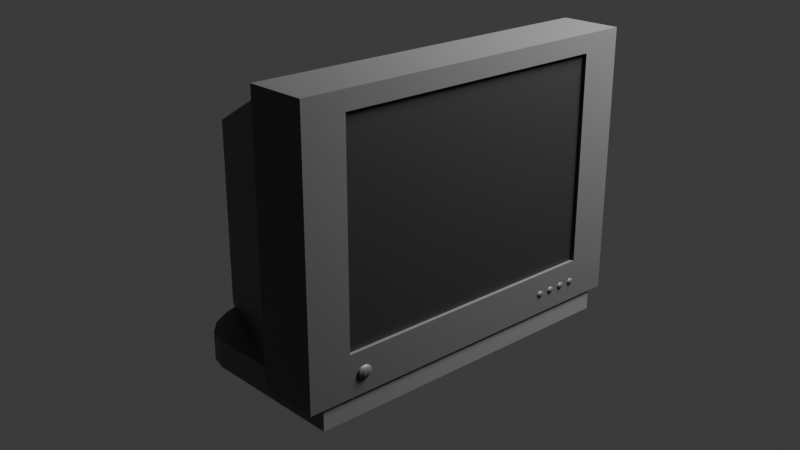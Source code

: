 # Source: televizyon.blend  (saved by Blender 4.4.32; exported with 4.5.12 LTS)
import bpy
from mathutils import Matrix  # noqa: F401  (used for matrix-valued properties, if any)

bpy.ops.wm.read_factory_settings(use_empty=True)
scene = bpy.context.scene
scene.name = 'Scene'

# ---- collections
col_collection = bpy.data.collections.new('Collection'); scene.collection.children.link(col_collection)

# ---- materials (node trees are filled in below, after node groups)
mat_material_003 = bpy.data.materials.new('Material.003')
mat_material_002 = bpy.data.materials.new('Material.002')
mat_material_001 = bpy.data.materials.new('Material.001')
mat_material_004 = bpy.data.materials.new('Material.004')

# ---- material node trees
mat_material_003.use_nodes = True; mat_material_003.node_tree.nodes.clear()
_N = mat_material_003.node_tree.nodes; _L = mat_material_003.node_tree.links
n0 = _N.new('ShaderNodeBsdfPrincipled'); n0.name = 'Principled BSDF'; n0.location = (10, 300)
n0.inputs[0].default_value = (0.1225, 0.1225, 0.1225, 1.0)
n1 = _N.new('ShaderNodeOutputMaterial'); n1.name = 'Material Output'; n1.location = (300, 300)
_L.new(n0.outputs[0], n1.inputs[0])
n1.is_active_output = True
mat_material_002.use_nodes = True; mat_material_002.node_tree.nodes.clear()
_N = mat_material_002.node_tree.nodes; _L = mat_material_002.node_tree.links
n0 = _N.new('ShaderNodeBsdfPrincipled'); n0.name = 'Principled BSDF'; n0.location = (10, 300)
n0.inputs[0].default_value = (0.07227, 0.07227, 0.07227, 1.0)
n1 = _N.new('ShaderNodeOutputMaterial'); n1.name = 'Material Output'; n1.location = (300, 300)
_L.new(n0.outputs[0], n1.inputs[0])
n1.is_active_output = True
mat_material_001.use_nodes = True; mat_material_001.node_tree.nodes.clear()
_N = mat_material_001.node_tree.nodes; _L = mat_material_001.node_tree.links
n0 = _N.new('ShaderNodeBsdfPrincipled'); n0.name = 'Principled BSDF'; n0.location = (10, 300)
n0.inputs[0].default_value = (0.07227, 0.07227, 0.07227, 1.0)
n1 = _N.new('ShaderNodeOutputMaterial'); n1.name = 'Material Output'; n1.location = (300, 300)
_L.new(n0.outputs[0], n1.inputs[0])
n1.is_active_output = True
mat_material_004.use_nodes = True; mat_material_004.node_tree.nodes.clear()
_N = mat_material_004.node_tree.nodes; _L = mat_material_004.node_tree.links
n0 = _N.new('ShaderNodeBsdfPrincipled'); n0.name = 'Principled BSDF'; n0.location = (10, 300)
n0.inputs[0].default_value = (0.01123, 0.01123, 0.01123, 1.0)
n1 = _N.new('ShaderNodeOutputMaterial'); n1.name = 'Material Output'; n1.location = (300, 300)
_L.new(n0.outputs[0], n1.inputs[0])
n1.is_active_output = True

# ---- world
world_world = bpy.data.worlds.new('World'); scene.world = world_world
world_world.use_nodes = True; world_world.node_tree.nodes.clear()
_N = world_world.node_tree.nodes; _L = world_world.node_tree.links
n0 = _N.new('ShaderNodeOutputWorld'); n0.name = 'World Output'; n0.location = (300, 300)
n1 = _N.new('ShaderNodeBackground'); n1.name = 'Background'; n1.location = (10, 300)
n1.inputs[0].default_value = (0.05088, 0.05088, 0.05088, 1.0)
_L.new(n1.outputs[0], n0.inputs[0])
n0.is_active_output = True
world_world.color = (0.05088, 0.05088, 0.05088)
world_world.sun_shadow_jitter_overblur = 0.0

# ---- cameras
cam_camera_001 = bpy.data.cameras.new('Camera.001')

# ---- lights
light_area = bpy.data.lights.new('Area', 'AREA')
light_area.energy = 250.0
light_area.size = 1.0
light_area.size_y = 1.0

# ---- meshes
me_cube_001 = bpy.data.meshes.new('Cube.001')
me_cube_001.from_pydata([(0.1291, 0.5997, 0.0004422), (0.1291, 0.5997, 0.09821), (0.1291, -0.5997, 0.0004422), (0.1291, -0.5997, 0.09821), (0.1291, 0.5997, 0.09821), (0.3364, 0.5997, 0.09821), (0.3364, 0.5997, 0.0004422), (0.3364, -0.5997, 0.0004422), (0.3364, -0.5997, 0.09821), (0.1291, -0.5997, 0.0004422), (0.1291, 0.5997, 0.0004422), (0.1291, -0.5997, 0.09821), (-0.1826, -0.5997, 0.0004422), (-0.3726, -0.2797, 0.0004422), (-0.2413, -0.5841, 0.0004422), (-0.2943, -0.5386, 0.0004422), (-0.3363, -0.4678, 0.0004422), (-0.3633, -0.3786, 0.0004422), (-0.3726, -0.2797, 0.09821), (-0.1826, -0.5997, 0.09821), (-0.3633, -0.3786, 0.09821), (-0.3363, -0.4678, 0.09821), (-0.2943, -0.5386, 0.09821), (-0.2413, -0.5841, 0.09821), (-0.3726, 0.2797, 0.0004422), (-0.1826, 0.5997, 0.0004422), (-0.3633, 0.3786, 0.0004422), (-0.3363, 0.4678, 0.0004422), (-0.2943, 0.5386, 0.0004422), (-0.2413, 0.5841, 0.0004422), (-0.1826, 0.5997, 0.09821), (-0.3726, 0.2797, 0.09821), (-0.2413, 0.5841, 0.09821), (-0.2943, 0.5386, 0.09821), (-0.3363, 0.4678, 0.09821), (-0.3633, 0.3786, 0.09821), (0.3299, -0.501, 0.9366), (0.3299, -0.501, 0.2162), (0.3299, 0.501, 0.9366), (0.3299, 0.501, 0.2162), (0.1279, -0.6229, 0.9641), (0.1279, -0.6229, 0.09821), (0.1279, 0.6229, 0.9641), (0.1279, 0.6229, 0.09821), (0.3299, 0.65, 1.0), (0.3299, -0.65, 1.0), (0.3299, -0.65, 0.07308), (0.3299, 0.65, 0.07308), (0.3417, 0.65, 1.0), (0.3417, -0.65, 1.0), (0.3417, -0.65, 0.07308), (0.3417, 0.65, 0.07308), (0.3417, 0.501, 0.9366), (0.3417, -0.501, 0.9366), (0.3417, -0.501, 0.2162), (0.3417, 0.501, 0.2162), (0.1279, 0.65, 1.0), (0.1279, -0.65, 1.0), (0.1279, -0.65, 0.07308), (0.1279, 0.65, 0.07308), (-0.3726, 0.4187, 0.1007), (-0.3726, -0.4187, 0.1007), (-0.3726, -0.4187, 0.745), (-0.3726, 0.4187, 0.745), (0.3394, -0.4392, 0.1221), (0.3394, -0.4483, 0.121), (0.3421, -0.4409, 0.1649), (0.3446, -0.4343, 0.1617), (0.3465, -0.429, 0.1567), (0.3478, -0.4256, 0.1504), (0.3482, -0.4244, 0.1435), (0.3478, -0.4256, 0.1365), (0.3465, -0.429, 0.1303), (0.3446, -0.4343, 0.1253), (0.3421, -0.4409, 0.1221), (0.3438, -0.4455, 0.1649), (0.3478, -0.4429, 0.1617), (0.3509, -0.4409, 0.1567), (0.353, -0.4396, 0.1504), (0.3537, -0.4392, 0.1435), (0.353, -0.4396, 0.1365), (0.3509, -0.4409, 0.1303), (0.3478, -0.4429, 0.1253), (0.3438, -0.4455, 0.1221), (0.3438, -0.4511, 0.1649), (0.3478, -0.4537, 0.1617), (0.3509, -0.4557, 0.1567), (0.353, -0.457, 0.1504), (0.3537, -0.4574, 0.1435), (0.353, -0.457, 0.1365), (0.3509, -0.4557, 0.1303), (0.3478, -0.4537, 0.1253), (0.3438, -0.4511, 0.1221), (0.3421, -0.4557, 0.1649), (0.3446, -0.4623, 0.1617), (0.3465, -0.4676, 0.1567), (0.3478, -0.471, 0.1504), (0.3482, -0.4722, 0.1435), (0.3478, -0.471, 0.1365), (0.3465, -0.4676, 0.1303), (0.3446, -0.4623, 0.1253), (0.3421, -0.4557, 0.1221), (0.3394, -0.4574, 0.1649), (0.3394, -0.4656, 0.1617), (0.3394, -0.4722, 0.1567), (0.3394, -0.4764, 0.1504), (0.3394, -0.4778, 0.1435), (0.3394, -0.4764, 0.1365), (0.3394, -0.4722, 0.1303), (0.3394, -0.4656, 0.1253), (0.3394, -0.4574, 0.1221), (0.3394, -0.4483, 0.166), (0.3367, -0.4557, 0.1649), (0.3342, -0.4623, 0.1617), (0.3323, -0.4676, 0.1567), (0.331, -0.471, 0.1504), (0.3306, -0.4722, 0.1435), (0.331, -0.471, 0.1365), (0.3323, -0.4676, 0.1303), (0.3342, -0.4623, 0.1253), (0.3367, -0.4557, 0.1221), (0.335, -0.4511, 0.1649), (0.331, -0.4537, 0.1617), (0.3279, -0.4557, 0.1567), (0.3258, -0.457, 0.1504), (0.3251, -0.4574, 0.1435), (0.3258, -0.457, 0.1365), (0.3279, -0.4557, 0.1303), (0.331, -0.4537, 0.1253), (0.335, -0.4511, 0.1221), (0.335, -0.4455, 0.1649), (0.331, -0.4429, 0.1617), (0.3279, -0.4409, 0.1567), (0.3258, -0.4396, 0.1504), (0.3251, -0.4392, 0.1435), (0.3258, -0.4396, 0.1365), (0.3279, -0.4409, 0.1303), (0.331, -0.4429, 0.1253), (0.335, -0.4455, 0.1221), (0.3367, -0.4409, 0.1649), (0.3342, -0.4343, 0.1617), (0.3323, -0.429, 0.1567), (0.331, -0.4256, 0.1504), (0.3306, -0.4244, 0.1435), (0.331, -0.4256, 0.1365), (0.3323, -0.429, 0.1303), (0.3342, -0.4343, 0.1253), (0.3367, -0.4409, 0.1221), (0.3394, -0.4392, 0.1649), (0.3394, -0.431, 0.1617), (0.3394, -0.4244, 0.1567), (0.3394, -0.4202, 0.1504), (0.3394, -0.4188, 0.1435), (0.3394, -0.4202, 0.1365), (0.3394, -0.4244, 0.1303), (0.3394, -0.431, 0.1253), (0.3394, 0.3358, 0.1326), (0.3394, 0.3308, 0.1321), (0.3409, 0.3348, 0.1543), (0.3422, 0.3384, 0.1527), (0.3433, 0.3413, 0.1502), (0.344, 0.3431, 0.147), (0.3442, 0.3438, 0.1435), (0.344, 0.3431, 0.14), (0.3433, 0.3413, 0.1368), (0.3422, 0.3384, 0.1343), (0.3409, 0.3348, 0.1326), (0.3418, 0.3323, 0.1543), (0.344, 0.3337, 0.1527), (0.3457, 0.3348, 0.1502), (0.3468, 0.3355, 0.147), (0.3472, 0.3358, 0.1435), (0.3468, 0.3355, 0.14), (0.3457, 0.3348, 0.1368), (0.344, 0.3337, 0.1343), (0.3418, 0.3323, 0.1326), (0.3418, 0.3293, 0.1543), (0.344, 0.3279, 0.1527), (0.3457, 0.3268, 0.1502), (0.3468, 0.3261, 0.147), (0.3472, 0.3258, 0.1435), (0.3468, 0.3261, 0.14), (0.3457, 0.3268, 0.1368), (0.344, 0.3279, 0.1343), (0.3418, 0.3293, 0.1326), (0.3409, 0.3268, 0.1543), (0.3422, 0.3232, 0.1527), (0.3433, 0.3203, 0.1502), (0.344, 0.3185, 0.147), (0.3442, 0.3178, 0.1435), (0.344, 0.3185, 0.14), (0.3433, 0.3203, 0.1368), (0.3422, 0.3232, 0.1343), (0.3409, 0.3268, 0.1326), (0.3394, 0.3258, 0.1543), (0.3394, 0.3214, 0.1527), (0.3394, 0.3178, 0.1502), (0.3394, 0.3155, 0.147), (0.3394, 0.3148, 0.1435), (0.3394, 0.3155, 0.14), (0.3394, 0.3178, 0.1368), (0.3394, 0.3214, 0.1343), (0.3394, 0.3258, 0.1326), (0.3394, 0.3308, 0.1549), (0.3379, 0.3268, 0.1543), (0.3366, 0.3232, 0.1527), (0.3355, 0.3203, 0.1502), (0.3348, 0.3185, 0.147), (0.3346, 0.3178, 0.1435), (0.3348, 0.3185, 0.14), (0.3355, 0.3203, 0.1368), (0.3366, 0.3232, 0.1343), (0.3379, 0.3268, 0.1326), (0.337, 0.3293, 0.1543), (0.3348, 0.3279, 0.1527), (0.3331, 0.3268, 0.1502), (0.332, 0.3261, 0.147), (0.3317, 0.3258, 0.1435), (0.332, 0.3261, 0.14), (0.3331, 0.3268, 0.1368), (0.3348, 0.3279, 0.1343), (0.337, 0.3293, 0.1326), (0.337, 0.3323, 0.1543), (0.3348, 0.3337, 0.1527), (0.3331, 0.3348, 0.1502), (0.332, 0.3355, 0.147), (0.3317, 0.3358, 0.1435), (0.332, 0.3355, 0.14), (0.3331, 0.3348, 0.1368), (0.3348, 0.3337, 0.1343), (0.337, 0.3323, 0.1326), (0.3379, 0.3348, 0.1543), (0.3366, 0.3384, 0.1527), (0.3355, 0.3413, 0.1502), (0.3348, 0.3431, 0.147), (0.3346, 0.3438, 0.1435), (0.3348, 0.3431, 0.14), (0.3355, 0.3413, 0.1368), (0.3366, 0.3384, 0.1343), (0.3379, 0.3348, 0.1326), (0.3394, 0.3358, 0.1543), (0.3394, 0.3402, 0.1527), (0.3394, 0.3438, 0.1502), (0.3394, 0.3461, 0.147), (0.3394, 0.3468, 0.1435), (0.3394, 0.3461, 0.14), (0.3394, 0.3438, 0.1368), (0.3394, 0.3402, 0.1343), (0.3394, 0.3871, 0.1326), (0.3394, 0.3821, 0.1321), (0.3409, 0.3861, 0.1543), (0.3422, 0.3898, 0.1527), (0.3433, 0.3926, 0.1502), (0.344, 0.3945, 0.147), (0.3442, 0.3951, 0.1435), (0.344, 0.3945, 0.14), (0.3433, 0.3926, 0.1368), (0.3422, 0.3898, 0.1343), (0.3409, 0.3861, 0.1326), (0.3418, 0.3837, 0.1543), (0.344, 0.385, 0.1527), (0.3457, 0.3861, 0.1502), (0.3468, 0.3868, 0.147), (0.3472, 0.3871, 0.1435), (0.3468, 0.3868, 0.14), (0.3457, 0.3861, 0.1368), (0.344, 0.385, 0.1343), (0.3418, 0.3837, 0.1326), (0.3418, 0.3806, 0.1543), (0.344, 0.3792, 0.1527), (0.3457, 0.3781, 0.1502), (0.3468, 0.3774, 0.147), (0.3472, 0.3772, 0.1435), (0.3468, 0.3774, 0.14), (0.3457, 0.3781, 0.1368), (0.344, 0.3792, 0.1343), (0.3418, 0.3806, 0.1326), (0.3409, 0.3781, 0.1543), (0.3422, 0.3745, 0.1527), (0.3433, 0.3716, 0.1502), (0.344, 0.3698, 0.147), (0.3442, 0.3691, 0.1435), (0.344, 0.3698, 0.14), (0.3433, 0.3716, 0.1368), (0.3422, 0.3745, 0.1343), (0.3409, 0.3781, 0.1326), (0.3394, 0.3772, 0.1543), (0.3394, 0.3727, 0.1527), (0.3394, 0.3691, 0.1502), (0.3394, 0.3669, 0.147), (0.3394, 0.3661, 0.1435), (0.3394, 0.3669, 0.14), (0.3394, 0.3691, 0.1368), (0.3394, 0.3727, 0.1343), (0.3394, 0.3772, 0.1326), (0.3394, 0.3821, 0.1549), (0.3379, 0.3781, 0.1543), (0.3366, 0.3745, 0.1527), (0.3355, 0.3716, 0.1502), (0.3348, 0.3698, 0.147), (0.3346, 0.3691, 0.1435), (0.3348, 0.3698, 0.14), (0.3355, 0.3716, 0.1368), (0.3366, 0.3745, 0.1343), (0.3379, 0.3781, 0.1326), (0.337, 0.3806, 0.1543), (0.3348, 0.3792, 0.1527), (0.3331, 0.3781, 0.1502), (0.332, 0.3774, 0.147), (0.3317, 0.3772, 0.1435), (0.332, 0.3774, 0.14), (0.3331, 0.3781, 0.1368), (0.3348, 0.3792, 0.1343), (0.337, 0.3806, 0.1326), (0.337, 0.3837, 0.1543), (0.3348, 0.385, 0.1527), (0.3331, 0.3861, 0.1502), (0.332, 0.3868, 0.147), (0.3317, 0.3871, 0.1435), (0.332, 0.3868, 0.14), (0.3331, 0.3861, 0.1368), (0.3348, 0.385, 0.1343), (0.337, 0.3837, 0.1326), (0.3379, 0.3861, 0.1543), (0.3366, 0.3898, 0.1527), (0.3355, 0.3926, 0.1502), (0.3348, 0.3945, 0.147), (0.3346, 0.3951, 0.1435), (0.3348, 0.3945, 0.14), (0.3355, 0.3926, 0.1368), (0.3366, 0.3898, 0.1343), (0.3379, 0.3861, 0.1326), (0.3394, 0.3871, 0.1543), (0.3394, 0.3916, 0.1527), (0.3394, 0.3951, 0.1502), (0.3394, 0.3974, 0.147), (0.3394, 0.3982, 0.1435), (0.3394, 0.3974, 0.14), (0.3394, 0.3951, 0.1368), (0.3394, 0.3916, 0.1343), (0.3394, 0.4384, 0.1326), (0.3394, 0.4334, 0.1321), (0.3409, 0.4375, 0.1543), (0.3422, 0.4411, 0.1527), (0.3433, 0.4439, 0.1502), (0.344, 0.4458, 0.147), (0.3442, 0.4464, 0.1435), (0.344, 0.4458, 0.14), (0.3433, 0.4439, 0.1368), (0.3422, 0.4411, 0.1343), (0.3409, 0.4375, 0.1326), (0.3418, 0.435, 0.1543), (0.344, 0.4364, 0.1527), (0.3457, 0.4375, 0.1502), (0.3468, 0.4382, 0.147), (0.3472, 0.4384, 0.1435), (0.3468, 0.4382, 0.14), (0.3457, 0.4375, 0.1368), (0.344, 0.4364, 0.1343), (0.3418, 0.435, 0.1326), (0.3418, 0.4319, 0.1543), (0.344, 0.4305, 0.1527), (0.3457, 0.4294, 0.1502), (0.3468, 0.4287, 0.147), (0.3472, 0.4285, 0.1435), (0.3468, 0.4287, 0.14), (0.3457, 0.4294, 0.1368), (0.344, 0.4305, 0.1343), (0.3418, 0.4319, 0.1326), (0.3409, 0.4294, 0.1543), (0.3422, 0.4258, 0.1527), (0.3433, 0.423, 0.1502), (0.344, 0.4211, 0.147), (0.3442, 0.4205, 0.1435), (0.344, 0.4211, 0.14), (0.3433, 0.423, 0.1368), (0.3422, 0.4258, 0.1343), (0.3409, 0.4294, 0.1326), (0.3394, 0.4285, 0.1543), (0.3394, 0.424, 0.1527), (0.3394, 0.4205, 0.1502), (0.3394, 0.4182, 0.147), (0.3394, 0.4174, 0.1435), (0.3394, 0.4182, 0.14), (0.3394, 0.4205, 0.1368), (0.3394, 0.424, 0.1343), (0.3394, 0.4285, 0.1326), (0.3394, 0.4334, 0.1549), (0.3379, 0.4294, 0.1543), (0.3366, 0.4258, 0.1527), (0.3355, 0.423, 0.1502), (0.3348, 0.4211, 0.147), (0.3346, 0.4205, 0.1435), (0.3348, 0.4211, 0.14), (0.3355, 0.423, 0.1368), (0.3366, 0.4258, 0.1343), (0.3379, 0.4294, 0.1326), (0.337, 0.4319, 0.1543), (0.3348, 0.4305, 0.1527), (0.3331, 0.4294, 0.1502), (0.332, 0.4287, 0.147), (0.3317, 0.4285, 0.1435), (0.332, 0.4287, 0.14), (0.3331, 0.4294, 0.1368), (0.3348, 0.4305, 0.1343), (0.337, 0.4319, 0.1326), (0.337, 0.435, 0.1543), (0.3348, 0.4364, 0.1527), (0.3331, 0.4375, 0.1502), (0.332, 0.4382, 0.147), (0.3317, 0.4384, 0.1435), (0.332, 0.4382, 0.14), (0.3331, 0.4375, 0.1368), (0.3348, 0.4364, 0.1343), (0.337, 0.435, 0.1326), (0.3379, 0.4375, 0.1543), (0.3366, 0.4411, 0.1527), (0.3355, 0.4439, 0.1502), (0.3348, 0.4458, 0.147), (0.3346, 0.4464, 0.1435), (0.3348, 0.4458, 0.14), (0.3355, 0.4439, 0.1368), (0.3366, 0.4411, 0.1343), (0.3379, 0.4375, 0.1326), (0.3394, 0.4384, 0.1543), (0.3394, 0.4429, 0.1527), (0.3394, 0.4464, 0.1502), (0.3394, 0.4487, 0.147), (0.3394, 0.4495, 0.1435), (0.3394, 0.4487, 0.14), (0.3394, 0.4464, 0.1368), (0.3394, 0.4429, 0.1343), (0.3394, 0.4897, 0.1326), (0.3394, 0.4848, 0.1321), (0.3409, 0.4888, 0.1543), (0.3422, 0.4924, 0.1527), (0.3433, 0.4953, 0.1502), (0.344, 0.4971, 0.147), (0.3442, 0.4978, 0.1435), (0.344, 0.4971, 0.14), (0.3433, 0.4953, 0.1368), (0.3422, 0.4924, 0.1343), (0.3409, 0.4888, 0.1326), (0.3418, 0.4863, 0.1543), (0.344, 0.4877, 0.1527), (0.3457, 0.4888, 0.1502), (0.3468, 0.4895, 0.147), (0.3472, 0.4897, 0.1435), (0.3468, 0.4895, 0.14), (0.3457, 0.4888, 0.1368), (0.344, 0.4877, 0.1343), (0.3418, 0.4863, 0.1326), (0.3418, 0.4832, 0.1543), (0.344, 0.4819, 0.1527), (0.3457, 0.4808, 0.1502), (0.3468, 0.4801, 0.147), (0.3472, 0.4798, 0.1435), (0.3468, 0.4801, 0.14), (0.3457, 0.4808, 0.1368), (0.344, 0.4819, 0.1343), (0.3418, 0.4832, 0.1326), (0.3409, 0.4808, 0.1543), (0.3422, 0.4771, 0.1527), (0.3433, 0.4743, 0.1502), (0.344, 0.4724, 0.147), (0.3442, 0.4718, 0.1435), (0.344, 0.4724, 0.14), (0.3433, 0.4743, 0.1368), (0.3422, 0.4771, 0.1343), (0.3409, 0.4808, 0.1326), (0.3394, 0.4798, 0.1543), (0.3394, 0.4753, 0.1527), (0.3394, 0.4718, 0.1502), (0.3394, 0.4695, 0.147), (0.3394, 0.4687, 0.1435), (0.3394, 0.4695, 0.14), (0.3394, 0.4718, 0.1368), (0.3394, 0.4753, 0.1343), (0.3394, 0.4798, 0.1326), (0.3394, 0.4848, 0.1549), (0.3379, 0.4808, 0.1543), (0.3366, 0.4771, 0.1527), (0.3355, 0.4743, 0.1502), (0.3348, 0.4724, 0.147), (0.3346, 0.4718, 0.1435), (0.3348, 0.4724, 0.14), (0.3355, 0.4743, 0.1368), (0.3366, 0.4771, 0.1343), (0.3379, 0.4808, 0.1326), (0.337, 0.4832, 0.1543), (0.3348, 0.4819, 0.1527), (0.3331, 0.4808, 0.1502), (0.332, 0.4801, 0.147), (0.3317, 0.4798, 0.1435), (0.332, 0.4801, 0.14), (0.3331, 0.4808, 0.1368), (0.3348, 0.4819, 0.1343), (0.337, 0.4832, 0.1326), (0.337, 0.4863, 0.1543), (0.3348, 0.4877, 0.1527), (0.3331, 0.4888, 0.1502), (0.332, 0.4895, 0.147), (0.3317, 0.4897, 0.1435), (0.332, 0.4895, 0.14), (0.3331, 0.4888, 0.1368), (0.3348, 0.4877, 0.1343), (0.337, 0.4863, 0.1326), (0.3379, 0.4888, 0.1543), (0.3366, 0.4924, 0.1527), (0.3355, 0.4953, 0.1502), (0.3348, 0.4971, 0.147), (0.3346, 0.4978, 0.1435), (0.3348, 0.4971, 0.14), (0.3355, 0.4953, 0.1368), (0.3366, 0.4924, 0.1343), (0.3379, 0.4888, 0.1326), (0.3394, 0.4897, 0.1543), (0.3394, 0.4942, 0.1527), (0.3394, 0.4978, 0.1502), (0.3394, 0.5, 0.147), (0.3394, 0.5008, 0.1435), (0.3394, 0.5, 0.14), (0.3394, 0.4978, 0.1368), (0.3394, 0.4942, 0.1343), (0.3299, -0.501, 0.9366), (0.3299, -0.501, 0.2162), (0.3299, 0.501, 0.9366), (0.3299, 0.501, 0.2162)], [], [(2, 3, 19, 12), (1, 3, 11, 4), (1, 30, 32, 33, 34, 35, 31, 18, 20, 21, 22, 23, 19, 3), (3, 2, 9, 11), (25, 30, 1, 0), (2, 0, 10, 9), (13, 18, 31, 24), (0, 1, 4, 10), (10, 4, 5, 6), (6, 5, 8, 7), (10, 6, 7, 9), (5, 4, 11, 8), (7, 8, 11, 9), (12, 19, 23, 14), (14, 23, 22, 15), (15, 22, 21, 16), (16, 21, 20, 17), (17, 20, 18, 13), (30, 25, 29, 32), (32, 29, 28, 33), (33, 28, 27, 34), (34, 27, 26, 35), (35, 26, 24, 31), (24, 26, 27, 28, 29, 25, 0, 2, 12, 14, 15, 16, 17, 13), (41, 40, 62, 61), (45, 44, 56, 57), (46, 45, 57, 58), (47, 46, 58, 59), (44, 47, 59, 56), (45, 46, 50, 49), (36, 38, 52, 53), (47, 44, 48, 51), (39, 37, 54, 55), (53, 52, 48, 49), (54, 53, 49, 50), (38, 39, 55, 52), (37, 36, 53, 54), (46, 47, 51, 50), (44, 45, 49, 48), (42, 40, 57, 56), (40, 41, 58, 57), (43, 42, 56, 59), (63, 60, 61, 62), (42, 43, 60, 63), (40, 42, 63, 62), (59, 58, 41, 43), (43, 41, 61, 60), (52, 55, 51, 48), (55, 54, 50, 51), (148, 111, 66), (155, 154, 72, 73), (152, 151, 69, 70), (149, 148, 66, 67), (64, 155, 73, 74), (153, 152, 70, 71), (150, 149, 67, 68), (65, 64, 74), (154, 153, 71, 72), (151, 150, 68, 69), (66, 111, 75), (73, 72, 81, 82), (70, 69, 78, 79), (67, 66, 75, 76), (74, 73, 82, 83), (71, 70, 79, 80), (68, 67, 76, 77), (65, 74, 83), (72, 71, 80, 81), (69, 68, 77, 78), (78, 77, 86, 87), (75, 111, 84), (82, 81, 90, 91), (79, 78, 87, 88), (76, 75, 84, 85), (83, 82, 91, 92), (80, 79, 88, 89), (77, 76, 85, 86), (65, 83, 92), (81, 80, 89, 90), (65, 92, 101), (90, 89, 98, 99), (87, 86, 95, 96), (84, 111, 93), (91, 90, 99, 100), (88, 87, 96, 97), (85, 84, 93, 94), (92, 91, 100, 101), (89, 88, 97, 98), (86, 85, 94, 95), (98, 97, 106, 107), (95, 94, 103, 104), (65, 101, 110), (99, 98, 107, 108), (96, 95, 104, 105), (93, 111, 102), (100, 99, 108, 109), (97, 96, 105, 106), (94, 93, 102, 103), (101, 100, 109, 110), (103, 102, 112, 113), (110, 109, 119, 120), (107, 106, 116, 117), (104, 103, 113, 114), (65, 110, 120), (108, 107, 117, 118), (105, 104, 114, 115), (102, 111, 112), (109, 108, 118, 119), (106, 105, 115, 116), (116, 115, 124, 125), (113, 112, 121, 122), (120, 119, 128, 129), (117, 116, 125, 126), (114, 113, 122, 123), (65, 120, 129), (118, 117, 126, 127), (115, 114, 123, 124), (112, 111, 121), (119, 118, 127, 128), (121, 111, 130), (128, 127, 136, 137), (125, 124, 133, 134), (122, 121, 130, 131), (129, 128, 137, 138), (126, 125, 134, 135), (123, 122, 131, 132), (65, 129, 138), (127, 126, 135, 136), (124, 123, 132, 133), (136, 135, 144, 145), (133, 132, 141, 142), (130, 111, 139), (137, 136, 145, 146), (134, 133, 142, 143), (131, 130, 139, 140), (138, 137, 146, 147), (135, 134, 143, 144), (132, 131, 140, 141), (65, 138, 147), (141, 140, 149, 150), (65, 147, 64), (145, 144, 153, 154), (142, 141, 150, 151), (139, 111, 148), (146, 145, 154, 155), (143, 142, 151, 152), (140, 139, 148, 149), (147, 146, 155, 64), (144, 143, 152, 153), (240, 203, 158), (247, 246, 164, 165), (244, 243, 161, 162), (241, 240, 158, 159), (156, 247, 165, 166), (245, 244, 162, 163), (242, 241, 159, 160), (157, 156, 166), (246, 245, 163, 164), (243, 242, 160, 161), (158, 203, 167), (165, 164, 173, 174), (162, 161, 170, 171), (159, 158, 167, 168), (166, 165, 174, 175), (163, 162, 171, 172), (160, 159, 168, 169), (157, 166, 175), (164, 163, 172, 173), (161, 160, 169, 170), (170, 169, 178, 179), (167, 203, 176), (174, 173, 182, 183), (171, 170, 179, 180), (168, 167, 176, 177), (175, 174, 183, 184), (172, 171, 180, 181), (169, 168, 177, 178), (157, 175, 184), (173, 172, 181, 182), (157, 184, 193), (182, 181, 190, 191), (179, 178, 187, 188), (176, 203, 185), (183, 182, 191, 192), (180, 179, 188, 189), (177, 176, 185, 186), (184, 183, 192, 193), (181, 180, 189, 190), (178, 177, 186, 187), (190, 189, 198, 199), (187, 186, 195, 196), (157, 193, 202), (191, 190, 199, 200), (188, 187, 196, 197), (185, 203, 194), (192, 191, 200, 201), (189, 188, 197, 198), (186, 185, 194, 195), (193, 192, 201, 202), (195, 194, 204, 205), (202, 201, 211, 212), (199, 198, 208, 209), (196, 195, 205, 206), (157, 202, 212), (200, 199, 209, 210), (197, 196, 206, 207), (194, 203, 204), (201, 200, 210, 211), (198, 197, 207, 208), (208, 207, 216, 217), (205, 204, 213, 214), (212, 211, 220, 221), (209, 208, 217, 218), (206, 205, 214, 215), (157, 212, 221), (210, 209, 218, 219), (207, 206, 215, 216), (204, 203, 213), (211, 210, 219, 220), (213, 203, 222), (220, 219, 228, 229), (217, 216, 225, 226), (214, 213, 222, 223), (221, 220, 229, 230), (218, 217, 226, 227), (215, 214, 223, 224), (157, 221, 230), (219, 218, 227, 228), (216, 215, 224, 225), (228, 227, 236, 237), (225, 224, 233, 234), (222, 203, 231), (229, 228, 237, 238), (226, 225, 234, 235), (223, 222, 231, 232), (230, 229, 238, 239), (227, 226, 235, 236), (224, 223, 232, 233), (157, 230, 239), (233, 232, 241, 242), (157, 239, 156), (237, 236, 245, 246), (234, 233, 242, 243), (231, 203, 240), (238, 237, 246, 247), (235, 234, 243, 244), (232, 231, 240, 241), (239, 238, 247, 156), (236, 235, 244, 245), (332, 295, 250), (339, 338, 256, 257), (336, 335, 253, 254), (333, 332, 250, 251), (248, 339, 257, 258), (337, 336, 254, 255), (334, 333, 251, 252), (249, 248, 258), (338, 337, 255, 256), (335, 334, 252, 253), (250, 295, 259), (257, 256, 265, 266), (254, 253, 262, 263), (251, 250, 259, 260), (258, 257, 266, 267), (255, 254, 263, 264), (252, 251, 260, 261), (249, 258, 267), (256, 255, 264, 265), (253, 252, 261, 262), (262, 261, 270, 271), (259, 295, 268), (266, 265, 274, 275), (263, 262, 271, 272), (260, 259, 268, 269), (267, 266, 275, 276), (264, 263, 272, 273), (261, 260, 269, 270), (249, 267, 276), (265, 264, 273, 274), (249, 276, 285), (274, 273, 282, 283), (271, 270, 279, 280), (268, 295, 277), (275, 274, 283, 284), (272, 271, 280, 281), (269, 268, 277, 278), (276, 275, 284, 285), (273, 272, 281, 282), (270, 269, 278, 279), (282, 281, 290, 291), (279, 278, 287, 288), (249, 285, 294), (283, 282, 291, 292), (280, 279, 288, 289), (277, 295, 286), (284, 283, 292, 293), (281, 280, 289, 290), (278, 277, 286, 287), (285, 284, 293, 294), (287, 286, 296, 297), (294, 293, 303, 304), (291, 290, 300, 301), (288, 287, 297, 298), (249, 294, 304), (292, 291, 301, 302), (289, 288, 298, 299), (286, 295, 296), (293, 292, 302, 303), (290, 289, 299, 300), (300, 299, 308, 309), (297, 296, 305, 306), (304, 303, 312, 313), (301, 300, 309, 310), (298, 297, 306, 307), (249, 304, 313), (302, 301, 310, 311), (299, 298, 307, 308), (296, 295, 305), (303, 302, 311, 312), (305, 295, 314), (312, 311, 320, 321), (309, 308, 317, 318), (306, 305, 314, 315), (313, 312, 321, 322), (310, 309, 318, 319), (307, 306, 315, 316), (249, 313, 322), (311, 310, 319, 320), (308, 307, 316, 317), (320, 319, 328, 329), (317, 316, 325, 326), (314, 295, 323), (321, 320, 329, 330), (318, 317, 326, 327), (315, 314, 323, 324), (322, 321, 330, 331), (319, 318, 327, 328), (316, 315, 324, 325), (249, 322, 331), (325, 324, 333, 334), (249, 331, 248), (329, 328, 337, 338), (326, 325, 334, 335), (323, 295, 332), (330, 329, 338, 339), (327, 326, 335, 336), (324, 323, 332, 333), (331, 330, 339, 248), (328, 327, 336, 337), (424, 387, 342), (431, 430, 348, 349), (428, 427, 345, 346), (425, 424, 342, 343), (340, 431, 349, 350), (429, 428, 346, 347), (426, 425, 343, 344), (341, 340, 350), (430, 429, 347, 348), (427, 426, 344, 345), (342, 387, 351), (349, 348, 357, 358), (346, 345, 354, 355), (343, 342, 351, 352), (350, 349, 358, 359), (347, 346, 355, 356), (344, 343, 352, 353), (341, 350, 359), (348, 347, 356, 357), (345, 344, 353, 354), (354, 353, 362, 363), (351, 387, 360), (358, 357, 366, 367), (355, 354, 363, 364), (352, 351, 360, 361), (359, 358, 367, 368), (356, 355, 364, 365), (353, 352, 361, 362), (341, 359, 368), (357, 356, 365, 366), (341, 368, 377), (366, 365, 374, 375), (363, 362, 371, 372), (360, 387, 369), (367, 366, 375, 376), (364, 363, 372, 373), (361, 360, 369, 370), (368, 367, 376, 377), (365, 364, 373, 374), (362, 361, 370, 371), (374, 373, 382, 383), (371, 370, 379, 380), (341, 377, 386), (375, 374, 383, 384), (372, 371, 380, 381), (369, 387, 378), (376, 375, 384, 385), (373, 372, 381, 382), (370, 369, 378, 379), (377, 376, 385, 386), (379, 378, 388, 389), (386, 385, 395, 396), (383, 382, 392, 393), (380, 379, 389, 390), (341, 386, 396), (384, 383, 393, 394), (381, 380, 390, 391), (378, 387, 388), (385, 384, 394, 395), (382, 381, 391, 392), (392, 391, 400, 401), (389, 388, 397, 398), (396, 395, 404, 405), (393, 392, 401, 402), (390, 389, 398, 399), (341, 396, 405), (394, 393, 402, 403), (391, 390, 399, 400), (388, 387, 397), (395, 394, 403, 404), (397, 387, 406), (404, 403, 412, 413), (401, 400, 409, 410), (398, 397, 406, 407), (405, 404, 413, 414), (402, 401, 410, 411), (399, 398, 407, 408), (341, 405, 414), (403, 402, 411, 412), (400, 399, 408, 409), (412, 411, 420, 421), (409, 408, 417, 418), (406, 387, 415), (413, 412, 421, 422), (410, 409, 418, 419), (407, 406, 415, 416), (414, 413, 422, 423), (411, 410, 419, 420), (408, 407, 416, 417), (341, 414, 423), (417, 416, 425, 426), (341, 423, 340), (421, 420, 429, 430), (418, 417, 426, 427), (415, 387, 424), (422, 421, 430, 431), (419, 418, 427, 428), (416, 415, 424, 425), (423, 422, 431, 340), (420, 419, 428, 429), (516, 479, 434), (523, 522, 440, 441), (520, 519, 437, 438), (517, 516, 434, 435), (432, 523, 441, 442), (521, 520, 438, 439), (518, 517, 435, 436), (433, 432, 442), (522, 521, 439, 440), (519, 518, 436, 437), (434, 479, 443), (441, 440, 449, 450), (438, 437, 446, 447), (435, 434, 443, 444), (442, 441, 450, 451), (439, 438, 447, 448), (436, 435, 444, 445), (433, 442, 451), (440, 439, 448, 449), (437, 436, 445, 446), (446, 445, 454, 455), (443, 479, 452), (450, 449, 458, 459), (447, 446, 455, 456), (444, 443, 452, 453), (451, 450, 459, 460), (448, 447, 456, 457), (445, 444, 453, 454), (433, 451, 460), (449, 448, 457, 458), (433, 460, 469), (458, 457, 466, 467), (455, 454, 463, 464), (452, 479, 461), (459, 458, 467, 468), (456, 455, 464, 465), (453, 452, 461, 462), (460, 459, 468, 469), (457, 456, 465, 466), (454, 453, 462, 463), (466, 465, 474, 475), (463, 462, 471, 472), (433, 469, 478), (467, 466, 475, 476), (464, 463, 472, 473), (461, 479, 470), (468, 467, 476, 477), (465, 464, 473, 474), (462, 461, 470, 471), (469, 468, 477, 478), (471, 470, 480, 481), (478, 477, 487, 488), (475, 474, 484, 485), (472, 471, 481, 482), (433, 478, 488), (476, 475, 485, 486), (473, 472, 482, 483), (470, 479, 480), (477, 476, 486, 487), (474, 473, 483, 484), (484, 483, 492, 493), (481, 480, 489, 490), (488, 487, 496, 497), (485, 484, 493, 494), (482, 481, 490, 491), (433, 488, 497), (486, 485, 494, 495), (483, 482, 491, 492), (480, 479, 489), (487, 486, 495, 496), (489, 479, 498), (496, 495, 504, 505), (493, 492, 501, 502), (490, 489, 498, 499), (497, 496, 505, 506), (494, 493, 502, 503), (491, 490, 499, 500), (433, 497, 506), (495, 494, 503, 504), (492, 491, 500, 501), (504, 503, 512, 513), (501, 500, 509, 510), (498, 479, 507), (505, 504, 513, 514), (502, 501, 510, 511), (499, 498, 507, 508), (506, 505, 514, 515), (503, 502, 511, 512), (500, 499, 508, 509), (433, 506, 515), (509, 508, 517, 518), (433, 515, 432), (513, 512, 521, 522), (510, 509, 518, 519), (507, 479, 516), (514, 513, 522, 523), (511, 510, 519, 520), (508, 507, 516, 517), (515, 514, 523, 432), (512, 511, 520, 521), (524, 525, 527, 526)])
me_cube_001.polygons.foreach_set('material_index', [0, 0, 0, 0, 0, 0, 0, 0, 0, 0, 0, 0, 0, 0, 0, 0, 0, 0, 0, 0, 0, 0, 0, 0, 1, 1, 1, 1, 1, 1, 1, 1, 1, 1, 1, 1, 1, 1, 1, 1, 1, 1, 1, 1, 1, 1, 1, 1, 1, 2, 2, 2, 2, 2, 2, 2, 2, 2, 2, 2, 2, 2, 2, 2, 2, 2, 2, 2, 2, 2, 2, 2, 2, 2, 2, 2, 2, 2, 2, 2, 2, 2, 2, 2, 2, 2, 2, 2, 2, 2, 2, 2, 2, 2, 2, 2, 2, 2, 2, 2, 2, 2, 2, 2, 2, 2, 2, 2, 2, 2, 2, 2, 2, 2, 2, 2, 2, 2, 2, 2, 2, 2, 2, 2, 2, 2, 2, 2, 2, 2, 2, 2, 2, 2, 2, 2, 2, 2, 2, 2, 2, 2, 2, 2, 2, 2, 2, 2, 2, 2, 2, 2, 2, 2, 2, 2, 2, 2, 2, 2, 2, 2, 2, 2, 2, 2, 2, 2, 2, 2, 2, 2, 2, 2, 2, 2, 2, 2, 2, 2, 2, 2, 2, 2, 2, 2, 2, 2, 2, 2, 2, 2, 2, 2, 2, 2, 2, 2, 2, 2, 2, 2, 2, 2, 2, 2, 2, 2, 2, 2, 2, 2, 2, 2, 2, 2, 2, 2, 2, 2, 2, 2, 2, 2, 2, 2, 2, 2, 2, 2, 2, 2, 2, 2, 2, 2, 2, 2, 2, 2, 2, 2, 2, 2, 2, 2, 2, 2, 2, 2, 2, 2, 2, 2, 2, 2, 2, 2, 2, 2, 2, 2, 2, 2, 2, 2, 2, 2, 2, 2, 2, 2, 2, 2, 2, 2, 2, 2, 2, 2, 2, 2, 2, 2, 2, 2, 2, 2, 2, 2, 2, 2, 2, 2, 2, 2, 2, 2, 2, 2, 2, 2, 2, 2, 2, 2, 2, 2, 2, 2, 2, 2, 2, 2, 2, 2, 2, 2, 2, 2, 2, 2, 2, 2, 2, 2, 2, 2, 2, 2, 2, 2, 2, 2, 2, 2, 2, 2, 2, 2, 2, 2, 2, 2, 2, 2, 2, 2, 2, 2, 2, 2, 2, 2, 2, 2, 2, 2, 2, 2, 2, 2, 2, 2, 2, 2, 2, 2, 2, 2, 2, 2, 2, 2, 2, 2, 2, 2, 2, 2, 2, 2, 2, 2, 2, 2, 2, 2, 2, 2, 2, 2, 2, 2, 2, 2, 2, 2, 2, 2, 2, 2, 2, 2, 2, 2, 2, 2, 2, 2, 2, 2, 2, 2, 2, 2, 2, 2, 2, 2, 2, 2, 2, 2, 2, 2, 2, 2, 2, 2, 2, 2, 2, 2, 2, 2, 2, 2, 2, 2, 2, 2, 2, 2, 2, 2, 2, 2, 2, 2, 2, 2, 2, 2, 2, 2, 2, 2, 2, 2, 2, 2, 2, 2, 2, 2, 2, 2, 2, 2, 2, 2, 2, 2, 2, 2, 2, 2, 2, 2, 2, 2, 2, 2, 2, 2, 2, 2, 2, 2, 2, 2, 2, 2, 2, 2, 2, 2, 2, 2, 2, 2, 2, 2, 2, 2, 2, 2, 2, 2, 2, 2, 2, 2, 2, 2, 2, 2, 2, 2, 2, 2, 2, 2, 2, 2, 2, 2, 2, 2, 2, 2, 2, 2, 2, 2, 2, 2, 2, 2, 2, 2, 2, 2, 2, 2, 2, 2, 2, 3])
_uv = me_cube_001.uv_layers.new(name='UVMap')
_uv.uv.foreach_set('vector', [0.375, 0.8231, 0.625, 0.8231, 0.625, 0.933, 0.375, 0.933, 0.6981, 0.5, 0.6981, 0.75, 0.6981, 0.75, 0.6981, 0.5, 0.6981, 0.5, 0.808, 0.5, 0.8287, 0.5033, 0.8474, 0.5127, 0.8622, 0.5275, 0.8717, 0.5461, 0.875, 0.5667, 0.875, 0.6833, 0.8717, 0.7039, 0.8622, 0.7225, 0.8474, 0.7373, 0.8287, 0.7467, 0.808, 0.75, 0.6981, 0.75, 0.625, 0.8231, 0.375, 0.8231, 0.375, 0.8231, 0.625, 0.8231, 0.375, 0.317, 0.625, 0.317, 0.625, 0.4269, 0.375, 0.4269, 0.3019, 0.75, 0.3019, 0.5, 0.3019, 0.5, 0.3019, 0.75, 0.375, 0.0667, 0.625, 0.0667, 0.625, 0.1833, 0.375, 0.1833, 0.375, 0.4269, 0.625, 0.4269, 0.625, 0.4269, 0.375, 0.4269, 0.375, 0.4269, 0.625, 0.4269, 0.625, 0.5, 0.375, 0.5, 0.375, 0.5, 0.625, 0.5, 0.625, 0.75, 0.375, 0.75, 0.3019, 0.5, 0.375, 0.5, 0.375, 0.75, 0.3019, 0.75, 0.625, 0.5, 0.6981, 0.5, 0.6981, 0.75, 0.625, 0.75, 0.375, 0.75, 0.625, 0.75, 0.625, 0.8231, 0.375, 0.8231, 0.375, 0.933, 0.625, 0.933, 0.625, 0.9537, 0.375, 0.9537, 0.375, 0.9537, 0.625, 0.9537, 0.625, 1.0, 0.375, 1.0, 0.375, 0.0, 0.625, 0.0, 0.625, 0.02749, 0.375, 0.02749, 0.375, 0.02749, 0.625, 0.02749, 0.625, 0.04609, 0.375, 0.04609, 0.375, 0.04609, 0.625, 0.04609, 0.625, 0.0667, 0.375, 0.0667, 0.625, 0.317, 0.375, 0.317, 0.375, 0.2963, 0.625, 0.2963, 0.625, 0.2963, 0.375, 0.2963, 0.375, 0.2776, 0.625, 0.2776, 0.625, 0.2776, 0.375, 0.2776, 0.375, 0.2225, 0.625, 0.2225, 0.625, 0.2225, 0.375, 0.2225, 0.375, 0.2039, 0.625, 0.2039, 0.625, 0.2039, 0.375, 0.2039, 0.375, 0.1833, 0.625, 0.1833, 0.125, 0.5667, 0.1283, 0.5461, 0.1378, 0.5275, 0.1526, 0.5127, 0.1713, 0.5033, 0.192, 0.5, 0.3019, 0.5, 0.3019, 0.75, 0.192, 0.75, 0.1713, 0.7467, 0.1526, 0.7373, 0.1378, 0.7225, 0.1283, 0.7039, 0.125, 0.6833, 0.9022, 0.09776, 0.09776, 0.09776, 0.09776, 0.09776, 0.9022, 0.09776, 0.0, 0.0, 0.0, 1.0, 0.0, 1.0, 0.0, 0.0, 1.0, 0.0, 0.0, 0.0, 0.0, 0.0, 1.0, 0.0, 1.0, 1.0, 1.0, 0.0, 1.0, 0.0, 1.0, 1.0, 0.0, 1.0, 1.0, 1.0, 1.0, 1.0, 0.0, 1.0, 0.0, 0.0, 1.0, 0.0, 1.0, 0.0, 0.0, 0.0, 0.03766, 0.03766, 0.03766, 0.9623, 0.03766, 0.9623, 0.03766, 0.03766, 1.0, 1.0, 0.0, 1.0, 0.0, 1.0, 1.0, 1.0, 0.9623, 0.9623, 0.9623, 0.03766, 0.9623, 0.03766, 0.9623, 0.9623, 0.03766, 0.03766, 0.03766, 0.9623, 0.0, 1.0, 0.0, 0.0, 0.9623, 0.03766, 0.03766, 0.03766, 0.0, 0.0, 1.0, 0.0, 0.03766, 0.9623, 0.9623, 0.9623, 0.9623, 0.9623, 0.03766, 0.9623, 0.9623, 0.03766, 0.03766, 0.03766, 0.03766, 0.03766, 0.9623, 0.03766, 1.0, 0.0, 1.0, 1.0, 1.0, 1.0, 1.0, 0.0, 0.0, 1.0, 0.0, 0.0, 0.0, 0.0, 0.0, 1.0, 0.09776, 0.9022, 0.09776, 0.09776, 0.0, 0.0, 0.0, 1.0, 0.09776, 0.09776, 0.9022, 0.09776, 1.0, 0.0, 0.0, 0.0, 0.9022, 0.9022, 0.09776, 0.9022, 0.0, 1.0, 1.0, 1.0, 0.09776, 0.9022, 0.9022, 0.9022, 0.9022, 0.09776, 0.09776, 0.09776, 0.09776, 0.9022, 0.9022, 0.9022, 0.9022, 0.9022, 0.09776, 0.9022, 0.09776, 0.09776, 0.09776, 0.9022, 0.09776, 0.9022, 0.09776, 0.09776, 1.0, 1.0, 1.0, 0.0, 0.9022, 0.09776, 0.9022, 0.9022, 0.9022, 0.9022, 0.9022, 0.09776, 0.9022, 0.09776, 0.9022, 0.9022, 0.03766, 0.9623, 0.9623, 0.9623, 1.0, 1.0, 0.0, 1.0, 0.9623, 0.9623, 0.9623, 0.03766, 1.0, 0.0, 1.0, 1.0, 0.7, 0.9, 0.65, 1.0, 0.6, 0.9, 0.7, 0.2, 0.7, 0.3, 0.6, 0.3, 0.6, 0.2, 0.7, 0.5, 0.7, 0.6, 0.6, 0.6, 0.6, 0.5, 0.7, 0.8, 0.7, 0.9, 0.6, 0.9, 0.6, 0.8, 0.7, 0.1, 0.7, 0.2, 0.6, 0.2, 0.6, 0.1, 0.7, 0.4, 0.7, 0.5, 0.6, 0.5, 0.6, 0.4, 0.7, 0.7, 0.7, 0.8, 0.6, 0.8, 0.6, 0.7, 0.65, 0.0, 0.7, 0.1, 0.6, 0.1, 0.7, 0.3, 0.7, 0.4, 0.6, 0.4, 0.6, 0.3, 0.7, 0.6, 0.7, 0.7, 0.6, 0.7, 0.6, 0.6, 0.6, 0.9, 0.55, 1.0, 0.5, 0.9, 0.6, 0.2, 0.6, 0.3, 0.5, 0.3, 0.5, 0.2, 0.6, 0.5, 0.6, 0.6, 0.5, 0.6, 0.5, 0.5, 0.6, 0.8, 0.6, 0.9, 0.5, 0.9, 0.5, 0.8, 0.6, 0.1, 0.6, 0.2, 0.5, 0.2, 0.5, 0.1, 0.6, 0.4, 0.6, 0.5, 0.5, 0.5, 0.5, 0.4, 0.6, 0.7, 0.6, 0.8, 0.5, 0.8, 0.5, 0.7, 0.55, 0.0, 0.6, 0.1, 0.5, 0.1, 0.6, 0.3, 0.6, 0.4, 0.5, 0.4, 0.5, 0.3, 0.6, 0.6, 0.6, 0.7, 0.5, 0.7, 0.5, 0.6, 0.5, 0.6, 0.5, 0.7, 0.4, 0.7, 0.4, 0.6, 0.5, 0.9, 0.45, 1.0, 0.4, 0.9, 0.5, 0.2, 0.5, 0.3, 0.4, 0.3, 0.4, 0.2, 0.5, 0.5, 0.5, 0.6, 0.4, 0.6, 0.4, 0.5, 0.5, 0.8, 0.5, 0.9, 0.4, 0.9, 0.4, 0.8, 0.5, 0.1, 0.5, 0.2, 0.4, 0.2, 0.4, 0.1, 0.5, 0.4, 0.5, 0.5, 0.4, 0.5, 0.4, 0.4, 0.5, 0.7, 0.5, 0.8, 0.4, 0.8, 0.4, 0.7, 0.45, 0.0, 0.5, 0.1, 0.4, 0.1, 0.5, 0.3, 0.5, 0.4, 0.4, 0.4, 0.4, 0.3, 0.35, 0.0, 0.4, 0.1, 0.3, 0.1, 0.4, 0.3, 0.4, 0.4, 0.3, 0.4, 0.3, 0.3, 0.4, 0.6, 0.4, 0.7, 0.3, 0.7, 0.3, 0.6, 0.4, 0.9, 0.35, 1.0, 0.3, 0.9, 0.4, 0.2, 0.4, 0.3, 0.3, 0.3, 0.3, 0.2, 0.4, 0.5, 0.4, 0.6, 0.3, 0.6, 0.3, 0.5, 0.4, 0.8, 0.4, 0.9, 0.3, 0.9, 0.3, 0.8, 0.4, 0.1, 0.4, 0.2, 0.3, 0.2, 0.3, 0.1, 0.4, 0.4, 0.4, 0.5, 0.3, 0.5, 0.3, 0.4, 0.4, 0.7, 0.4, 0.8, 0.3, 0.8, 0.3, 0.7, 0.3, 0.4, 0.3, 0.5, 0.2, 0.5, 0.2, 0.4, 0.3, 0.7, 0.3, 0.8, 0.2, 0.8, 0.2, 0.7, 0.25, 0.0, 0.3, 0.1, 0.2, 0.1, 0.3, 0.3, 0.3, 0.4, 0.2, 0.4, 0.2, 0.3, 0.3, 0.6, 0.3, 0.7, 0.2, 0.7, 0.2, 0.6, 0.3, 0.9, 0.25, 1.0, 0.2, 0.9, 0.3, 0.2, 0.3, 0.3, 0.2, 0.3, 0.2, 0.2, 0.3, 0.5, 0.3, 0.6, 0.2, 0.6, 0.2, 0.5, 0.3, 0.8, 0.3, 0.9, 0.2, 0.9, 0.2, 0.8, 0.3, 0.1, 0.3, 0.2, 0.2, 0.2, 0.2, 0.1, 0.2, 0.8, 0.2, 0.9, 0.1, 0.9, 0.1, 0.8, 0.2, 0.1, 0.2, 0.2, 0.1, 0.2, 0.1, 0.1, 0.2, 0.4, 0.2, 0.5, 0.1, 0.5, 0.1, 0.4, 0.2, 0.7, 0.2, 0.8, 0.1, 0.8, 0.1, 0.7, 0.15, 0.0, 0.2, 0.1, 0.1, 0.1, 0.2, 0.3, 0.2, 0.4, 0.1, 0.4, 0.1, 0.3, 0.2, 0.6, 0.2, 0.7, 0.1, 0.7, 0.1, 0.6, 0.2, 0.9, 0.15, 1.0, 0.1, 0.9, 0.2, 0.2, 0.2, 0.3, 0.1, 0.3, 0.1, 0.2, 0.2, 0.5, 0.2, 0.6, 0.1, 0.6, 0.1, 0.5, 0.1, 0.5, 0.1, 0.6, 0.0, 0.6, 0.0, 0.5, 0.1, 0.8, 0.1, 0.9, 0.0, 0.9, 0.0, 0.8, 0.1, 0.1, 0.1, 0.2, 0.0, 0.2, 0.0, 0.1, 0.1, 0.4, 0.1, 0.5, 0.0, 0.5, 0.0, 0.4, 0.1, 0.7, 0.1, 0.8, 0.0, 0.8, 0.0, 0.7, 0.05, 0.0, 0.1, 0.1, 0.0, 0.1, 0.1, 0.3, 0.1, 0.4, 0.0, 0.4, 0.0, 0.3, 0.1, 0.6, 0.1, 0.7, 0.0, 0.7, 0.0, 0.6, 0.1, 0.9, 0.05, 1.0, 0.0, 0.9, 0.1, 0.2, 0.1, 0.3, 0.0, 0.3, 0.0, 0.2, 1.0, 0.9, 0.95, 1.0, 0.9, 0.9, 1.0, 0.2, 1.0, 0.3, 0.9, 0.3, 0.9, 0.2, 1.0, 0.5, 1.0, 0.6, 0.9, 0.6, 0.9, 0.5, 1.0, 0.8, 1.0, 0.9, 0.9, 0.9, 0.9, 0.8, 1.0, 0.1, 1.0, 0.2, 0.9, 0.2, 0.9, 0.1, 1.0, 0.4, 1.0, 0.5, 0.9, 0.5, 0.9, 0.4, 1.0, 0.7, 1.0, 0.8, 0.9, 0.8, 0.9, 0.7, 0.95, 0.0, 1.0, 0.1, 0.9, 0.1, 1.0, 0.3, 1.0, 0.4, 0.9, 0.4, 0.9, 0.3, 1.0, 0.6, 1.0, 0.7, 0.9, 0.7, 0.9, 0.6, 0.9, 0.3, 0.9, 0.4, 0.8, 0.4, 0.8, 0.3, 0.9, 0.6, 0.9, 0.7, 0.8, 0.7, 0.8, 0.6, 0.9, 0.9, 0.85, 1.0, 0.8, 0.9, 0.9, 0.2, 0.9, 0.3, 0.8, 0.3, 0.8, 0.2, 0.9, 0.5, 0.9, 0.6, 0.8, 0.6, 0.8, 0.5, 0.9, 0.8, 0.9, 0.9, 0.8, 0.9, 0.8, 0.8, 0.9, 0.1, 0.9, 0.2, 0.8, 0.2, 0.8, 0.1, 0.9, 0.4, 0.9, 0.5, 0.8, 0.5, 0.8, 0.4, 0.9, 0.7, 0.9, 0.8, 0.8, 0.8, 0.8, 0.7, 0.85, 0.0, 0.9, 0.1, 0.8, 0.1, 0.8, 0.7, 0.8, 0.8, 0.7, 0.8, 0.7, 0.7, 0.75, 0.0, 0.8, 0.1, 0.7, 0.1, 0.8, 0.3, 0.8, 0.4, 0.7, 0.4, 0.7, 0.3, 0.8, 0.6, 0.8, 0.7, 0.7, 0.7, 0.7, 0.6, 0.8, 0.9, 0.75, 1.0, 0.7, 0.9, 0.8, 0.2, 0.8, 0.3, 0.7, 0.3, 0.7, 0.2, 0.8, 0.5, 0.8, 0.6, 0.7, 0.6, 0.7, 0.5, 0.8, 0.8, 0.8, 0.9, 0.7, 0.9, 0.7, 0.8, 0.8, 0.1, 0.8, 0.2, 0.7, 0.2, 0.7, 0.1, 0.8, 0.4, 0.8, 0.5, 0.7, 0.5, 0.7, 0.4, 0.7, 0.9, 0.65, 1.0, 0.6, 0.9, 0.7, 0.2, 0.7, 0.3, 0.6, 0.3, 0.6, 0.2, 0.7, 0.5, 0.7, 0.6, 0.6, 0.6, 0.6, 0.5, 0.7, 0.8, 0.7, 0.9, 0.6, 0.9, 0.6, 0.8, 0.7, 0.1, 0.7, 0.2, 0.6, 0.2, 0.6, 0.1, 0.7, 0.4, 0.7, 0.5, 0.6, 0.5, 0.6, 0.4, 0.7, 0.7, 0.7, 0.8, 0.6, 0.8, 0.6, 0.7, 0.65, 0.0, 0.7, 0.1, 0.6, 0.1, 0.7, 0.3, 0.7, 0.4, 0.6, 0.4, 0.6, 0.3, 0.7, 0.6, 0.7, 0.7, 0.6, 0.7, 0.6, 0.6, 0.6, 0.9, 0.55, 1.0, 0.5, 0.9, 0.6, 0.2, 0.6, 0.3, 0.5, 0.3, 0.5, 0.2, 0.6, 0.5, 0.6, 0.6, 0.5, 0.6, 0.5, 0.5, 0.6, 0.8, 0.6, 0.9, 0.5, 0.9, 0.5, 0.8, 0.6, 0.1, 0.6, 0.2, 0.5, 0.2, 0.5, 0.1, 0.6, 0.4, 0.6, 0.5, 0.5, 0.5, 0.5, 0.4, 0.6, 0.7, 0.6, 0.8, 0.5, 0.8, 0.5, 0.7, 0.55, 0.0, 0.6, 0.1, 0.5, 0.1, 0.6, 0.3, 0.6, 0.4, 0.5, 0.4, 0.5, 0.3, 0.6, 0.6, 0.6, 0.7, 0.5, 0.7, 0.5, 0.6, 0.5, 0.6, 0.5, 0.7, 0.4, 0.7, 0.4, 0.6, 0.5, 0.9, 0.45, 1.0, 0.4, 0.9, 0.5, 0.2, 0.5, 0.3, 0.4, 0.3, 0.4, 0.2, 0.5, 0.5, 0.5, 0.6, 0.4, 0.6, 0.4, 0.5, 0.5, 0.8, 0.5, 0.9, 0.4, 0.9, 0.4, 0.8, 0.5, 0.1, 0.5, 0.2, 0.4, 0.2, 0.4, 0.1, 0.5, 0.4, 0.5, 0.5, 0.4, 0.5, 0.4, 0.4, 0.5, 0.7, 0.5, 0.8, 0.4, 0.8, 0.4, 0.7, 0.45, 0.0, 0.5, 0.1, 0.4, 0.1, 0.5, 0.3, 0.5, 0.4, 0.4, 0.4, 0.4, 0.3, 0.35, 0.0, 0.4, 0.1, 0.3, 0.1, 0.4, 0.3, 0.4, 0.4, 0.3, 0.4, 0.3, 0.3, 0.4, 0.6, 0.4, 0.7, 0.3, 0.7, 0.3, 0.6, 0.4, 0.9, 0.35, 1.0, 0.3, 0.9, 0.4, 0.2, 0.4, 0.3, 0.3, 0.3, 0.3, 0.2, 0.4, 0.5, 0.4, 0.6, 0.3, 0.6, 0.3, 0.5, 0.4, 0.8, 0.4, 0.9, 0.3, 0.9, 0.3, 0.8, 0.4, 0.1, 0.4, 0.2, 0.3, 0.2, 0.3, 0.1, 0.4, 0.4, 0.4, 0.5, 0.3, 0.5, 0.3, 0.4, 0.4, 0.7, 0.4, 0.8, 0.3, 0.8, 0.3, 0.7, 0.3, 0.4, 0.3, 0.5, 0.2, 0.5, 0.2, 0.4, 0.3, 0.7, 0.3, 0.8, 0.2, 0.8, 0.2, 0.7, 0.25, 0.0, 0.3, 0.1, 0.2, 0.1, 0.3, 0.3, 0.3, 0.4, 0.2, 0.4, 0.2, 0.3, 0.3, 0.6, 0.3, 0.7, 0.2, 0.7, 0.2, 0.6, 0.3, 0.9, 0.25, 1.0, 0.2, 0.9, 0.3, 0.2, 0.3, 0.3, 0.2, 0.3, 0.2, 0.2, 0.3, 0.5, 0.3, 0.6, 0.2, 0.6, 0.2, 0.5, 0.3, 0.8, 0.3, 0.9, 0.2, 0.9, 0.2, 0.8, 0.3, 0.1, 0.3, 0.2, 0.2, 0.2, 0.2, 0.1, 0.2, 0.8, 0.2, 0.9, 0.1, 0.9, 0.1, 0.8, 0.2, 0.1, 0.2, 0.2, 0.1, 0.2, 0.1, 0.1, 0.2, 0.4, 0.2, 0.5, 0.1, 0.5, 0.1, 0.4, 0.2, 0.7, 0.2, 0.8, 0.1, 0.8, 0.1, 0.7, 0.15, 0.0, 0.2, 0.1, 0.1, 0.1, 0.2, 0.3, 0.2, 0.4, 0.1, 0.4, 0.1, 0.3, 0.2, 0.6, 0.2, 0.7, 0.1, 0.7, 0.1, 0.6, 0.2, 0.9, 0.15, 1.0, 0.1, 0.9, 0.2, 0.2, 0.2, 0.3, 0.1, 0.3, 0.1, 0.2, 0.2, 0.5, 0.2, 0.6, 0.1, 0.6, 0.1, 0.5, 0.1, 0.5, 0.1, 0.6, 0.0, 0.6, 0.0, 0.5, 0.1, 0.8, 0.1, 0.9, 0.0, 0.9, 0.0, 0.8, 0.1, 0.1, 0.1, 0.2, 0.0, 0.2, 0.0, 0.1, 0.1, 0.4, 0.1, 0.5, 0.0, 0.5, 0.0, 0.4, 0.1, 0.7, 0.1, 0.8, 0.0, 0.8, 0.0, 0.7, 0.05, 0.0, 0.1, 0.1, 0.0, 0.1, 0.1, 0.3, 0.1, 0.4, 0.0, 0.4, 0.0, 0.3, 0.1, 0.6, 0.1, 0.7, 0.0, 0.7, 0.0, 0.6, 0.1, 0.9, 0.05, 1.0, 0.0, 0.9, 0.1, 0.2, 0.1, 0.3, 0.0, 0.3, 0.0, 0.2, 1.0, 0.9, 0.95, 1.0, 0.9, 0.9, 1.0, 0.2, 1.0, 0.3, 0.9, 0.3, 0.9, 0.2, 1.0, 0.5, 1.0, 0.6, 0.9, 0.6, 0.9, 0.5, 1.0, 0.8, 1.0, 0.9, 0.9, 0.9, 0.9, 0.8, 1.0, 0.1, 1.0, 0.2, 0.9, 0.2, 0.9, 0.1, 1.0, 0.4, 1.0, 0.5, 0.9, 0.5, 0.9, 0.4, 1.0, 0.7, 1.0, 0.8, 0.9, 0.8, 0.9, 0.7, 0.95, 0.0, 1.0, 0.1, 0.9, 0.1, 1.0, 0.3, 1.0, 0.4, 0.9, 0.4, 0.9, 0.3, 1.0, 0.6, 1.0, 0.7, 0.9, 0.7, 0.9, 0.6, 0.9, 0.3, 0.9, 0.4, 0.8, 0.4, 0.8, 0.3, 0.9, 0.6, 0.9, 0.7, 0.8, 0.7, 0.8, 0.6, 0.9, 0.9, 0.85, 1.0, 0.8, 0.9, 0.9, 0.2, 0.9, 0.3, 0.8, 0.3, 0.8, 0.2, 0.9, 0.5, 0.9, 0.6, 0.8, 0.6, 0.8, 0.5, 0.9, 0.8, 0.9, 0.9, 0.8, 0.9, 0.8, 0.8, 0.9, 0.1, 0.9, 0.2, 0.8, 0.2, 0.8, 0.1, 0.9, 0.4, 0.9, 0.5, 0.8, 0.5, 0.8, 0.4, 0.9, 0.7, 0.9, 0.8, 0.8, 0.8, 0.8, 0.7, 0.85, 0.0, 0.9, 0.1, 0.8, 0.1, 0.8, 0.7, 0.8, 0.8, 0.7, 0.8, 0.7, 0.7, 0.75, 0.0, 0.8, 0.1, 0.7, 0.1, 0.8, 0.3, 0.8, 0.4, 0.7, 0.4, 0.7, 0.3, 0.8, 0.6, 0.8, 0.7, 0.7, 0.7, 0.7, 0.6, 0.8, 0.9, 0.75, 1.0, 0.7, 0.9, 0.8, 0.2, 0.8, 0.3, 0.7, 0.3, 0.7, 0.2, 0.8, 0.5, 0.8, 0.6, 0.7, 0.6, 0.7, 0.5, 0.8, 0.8, 0.8, 0.9, 0.7, 0.9, 0.7, 0.8, 0.8, 0.1, 0.8, 0.2, 0.7, 0.2, 0.7, 0.1, 0.8, 0.4, 0.8, 0.5, 0.7, 0.5, 0.7, 0.4, 0.7, 0.9, 0.65, 1.0, 0.6, 0.9, 0.7, 0.2, 0.7, 0.3, 0.6, 0.3, 0.6, 0.2, 0.7, 0.5, 0.7, 0.6, 0.6, 0.6, 0.6, 0.5, 0.7, 0.8, 0.7, 0.9, 0.6, 0.9, 0.6, 0.8, 0.7, 0.1, 0.7, 0.2, 0.6, 0.2, 0.6, 0.1, 0.7, 0.4, 0.7, 0.5, 0.6, 0.5, 0.6, 0.4, 0.7, 0.7, 0.7, 0.8, 0.6, 0.8, 0.6, 0.7, 0.65, 0.0, 0.7, 0.1, 0.6, 0.1, 0.7, 0.3, 0.7, 0.4, 0.6, 0.4, 0.6, 0.3, 0.7, 0.6, 0.7, 0.7, 0.6, 0.7, 0.6, 0.6, 0.6, 0.9, 0.55, 1.0, 0.5, 0.9, 0.6, 0.2, 0.6, 0.3, 0.5, 0.3, 0.5, 0.2, 0.6, 0.5, 0.6, 0.6, 0.5, 0.6, 0.5, 0.5, 0.6, 0.8, 0.6, 0.9, 0.5, 0.9, 0.5, 0.8, 0.6, 0.1, 0.6, 0.2, 0.5, 0.2, 0.5, 0.1, 0.6, 0.4, 0.6, 0.5, 0.5, 0.5, 0.5, 0.4, 0.6, 0.7, 0.6, 0.8, 0.5, 0.8, 0.5, 0.7, 0.55, 0.0, 0.6, 0.1, 0.5, 0.1, 0.6, 0.3, 0.6, 0.4, 0.5, 0.4, 0.5, 0.3, 0.6, 0.6, 0.6, 0.7, 0.5, 0.7, 0.5, 0.6, 0.5, 0.6, 0.5, 0.7, 0.4, 0.7, 0.4, 0.6, 0.5, 0.9, 0.45, 1.0, 0.4, 0.9, 0.5, 0.2, 0.5, 0.3, 0.4, 0.3, 0.4, 0.2, 0.5, 0.5, 0.5, 0.6, 0.4, 0.6, 0.4, 0.5, 0.5, 0.8, 0.5, 0.9, 0.4, 0.9, 0.4, 0.8, 0.5, 0.1, 0.5, 0.2, 0.4, 0.2, 0.4, 0.1, 0.5, 0.4, 0.5, 0.5, 0.4, 0.5, 0.4, 0.4, 0.5, 0.7, 0.5, 0.8, 0.4, 0.8, 0.4, 0.7, 0.45, 0.0, 0.5, 0.1, 0.4, 0.1, 0.5, 0.3, 0.5, 0.4, 0.4, 0.4, 0.4, 0.3, 0.35, 0.0, 0.4, 0.1, 0.3, 0.1, 0.4, 0.3, 0.4, 0.4, 0.3, 0.4, 0.3, 0.3, 0.4, 0.6, 0.4, 0.7, 0.3, 0.7, 0.3, 0.6, 0.4, 0.9, 0.35, 1.0, 0.3, 0.9, 0.4, 0.2, 0.4, 0.3, 0.3, 0.3, 0.3, 0.2, 0.4, 0.5, 0.4, 0.6, 0.3, 0.6, 0.3, 0.5, 0.4, 0.8, 0.4, 0.9, 0.3, 0.9, 0.3, 0.8, 0.4, 0.1, 0.4, 0.2, 0.3, 0.2, 0.3, 0.1, 0.4, 0.4, 0.4, 0.5, 0.3, 0.5, 0.3, 0.4, 0.4, 0.7, 0.4, 0.8, 0.3, 0.8, 0.3, 0.7, 0.3, 0.4, 0.3, 0.5, 0.2, 0.5, 0.2, 0.4, 0.3, 0.7, 0.3, 0.8, 0.2, 0.8, 0.2, 0.7, 0.25, 0.0, 0.3, 0.1, 0.2, 0.1, 0.3, 0.3, 0.3, 0.4, 0.2, 0.4, 0.2, 0.3, 0.3, 0.6, 0.3, 0.7, 0.2, 0.7, 0.2, 0.6, 0.3, 0.9, 0.25, 1.0, 0.2, 0.9, 0.3, 0.2, 0.3, 0.3, 0.2, 0.3, 0.2, 0.2, 0.3, 0.5, 0.3, 0.6, 0.2, 0.6, 0.2, 0.5, 0.3, 0.8, 0.3, 0.9, 0.2, 0.9, 0.2, 0.8, 0.3, 0.1, 0.3, 0.2, 0.2, 0.2, 0.2, 0.1, 0.2, 0.8, 0.2, 0.9, 0.1, 0.9, 0.1, 0.8, 0.2, 0.1, 0.2, 0.2, 0.1, 0.2, 0.1, 0.1, 0.2, 0.4, 0.2, 0.5, 0.1, 0.5, 0.1, 0.4, 0.2, 0.7, 0.2, 0.8, 0.1, 0.8, 0.1, 0.7, 0.15, 0.0, 0.2, 0.1, 0.1, 0.1, 0.2, 0.3, 0.2, 0.4, 0.1, 0.4, 0.1, 0.3, 0.2, 0.6, 0.2, 0.7, 0.1, 0.7, 0.1, 0.6, 0.2, 0.9, 0.15, 1.0, 0.1, 0.9, 0.2, 0.2, 0.2, 0.3, 0.1, 0.3, 0.1, 0.2, 0.2, 0.5, 0.2, 0.6, 0.1, 0.6, 0.1, 0.5, 0.1, 0.5, 0.1, 0.6, 0.0, 0.6, 0.0, 0.5, 0.1, 0.8, 0.1, 0.9, 0.0, 0.9, 0.0, 0.8, 0.1, 0.1, 0.1, 0.2, 0.0, 0.2, 0.0, 0.1, 0.1, 0.4, 0.1, 0.5, 0.0, 0.5, 0.0, 0.4, 0.1, 0.7, 0.1, 0.8, 0.0, 0.8, 0.0, 0.7, 0.05, 0.0, 0.1, 0.1, 0.0, 0.1, 0.1, 0.3, 0.1, 0.4, 0.0, 0.4, 0.0, 0.3, 0.1, 0.6, 0.1, 0.7, 0.0, 0.7, 0.0, 0.6, 0.1, 0.9, 0.05, 1.0, 0.0, 0.9, 0.1, 0.2, 0.1, 0.3, 0.0, 0.3, 0.0, 0.2, 1.0, 0.9, 0.95, 1.0, 0.9, 0.9, 1.0, 0.2, 1.0, 0.3, 0.9, 0.3, 0.9, 0.2, 1.0, 0.5, 1.0, 0.6, 0.9, 0.6, 0.9, 0.5, 1.0, 0.8, 1.0, 0.9, 0.9, 0.9, 0.9, 0.8, 1.0, 0.1, 1.0, 0.2, 0.9, 0.2, 0.9, 0.1, 1.0, 0.4, 1.0, 0.5, 0.9, 0.5, 0.9, 0.4, 1.0, 0.7, 1.0, 0.8, 0.9, 0.8, 0.9, 0.7, 0.95, 0.0, 1.0, 0.1, 0.9, 0.1, 1.0, 0.3, 1.0, 0.4, 0.9, 0.4, 0.9, 0.3, 1.0, 0.6, 1.0, 0.7, 0.9, 0.7, 0.9, 0.6, 0.9, 0.3, 0.9, 0.4, 0.8, 0.4, 0.8, 0.3, 0.9, 0.6, 0.9, 0.7, 0.8, 0.7, 0.8, 0.6, 0.9, 0.9, 0.85, 1.0, 0.8, 0.9, 0.9, 0.2, 0.9, 0.3, 0.8, 0.3, 0.8, 0.2, 0.9, 0.5, 0.9, 0.6, 0.8, 0.6, 0.8, 0.5, 0.9, 0.8, 0.9, 0.9, 0.8, 0.9, 0.8, 0.8, 0.9, 0.1, 0.9, 0.2, 0.8, 0.2, 0.8, 0.1, 0.9, 0.4, 0.9, 0.5, 0.8, 0.5, 0.8, 0.4, 0.9, 0.7, 0.9, 0.8, 0.8, 0.8, 0.8, 0.7, 0.85, 0.0, 0.9, 0.1, 0.8, 0.1, 0.8, 0.7, 0.8, 0.8, 0.7, 0.8, 0.7, 0.7, 0.75, 0.0, 0.8, 0.1, 0.7, 0.1, 0.8, 0.3, 0.8, 0.4, 0.7, 0.4, 0.7, 0.3, 0.8, 0.6, 0.8, 0.7, 0.7, 0.7, 0.7, 0.6, 0.8, 0.9, 0.75, 1.0, 0.7, 0.9, 0.8, 0.2, 0.8, 0.3, 0.7, 0.3, 0.7, 0.2, 0.8, 0.5, 0.8, 0.6, 0.7, 0.6, 0.7, 0.5, 0.8, 0.8, 0.8, 0.9, 0.7, 0.9, 0.7, 0.8, 0.8, 0.1, 0.8, 0.2, 0.7, 0.2, 0.7, 0.1, 0.8, 0.4, 0.8, 0.5, 0.7, 0.5, 0.7, 0.4, 0.7, 0.9, 0.65, 1.0, 0.6, 0.9, 0.7, 0.2, 0.7, 0.3, 0.6, 0.3, 0.6, 0.2, 0.7, 0.5, 0.7, 0.6, 0.6, 0.6, 0.6, 0.5, 0.7, 0.8, 0.7, 0.9, 0.6, 0.9, 0.6, 0.8, 0.7, 0.1, 0.7, 0.2, 0.6, 0.2, 0.6, 0.1, 0.7, 0.4, 0.7, 0.5, 0.6, 0.5, 0.6, 0.4, 0.7, 0.7, 0.7, 0.8, 0.6, 0.8, 0.6, 0.7, 0.65, 0.0, 0.7, 0.1, 0.6, 0.1, 0.7, 0.3, 0.7, 0.4, 0.6, 0.4, 0.6, 0.3, 0.7, 0.6, 0.7, 0.7, 0.6, 0.7, 0.6, 0.6, 0.6, 0.9, 0.55, 1.0, 0.5, 0.9, 0.6, 0.2, 0.6, 0.3, 0.5, 0.3, 0.5, 0.2, 0.6, 0.5, 0.6, 0.6, 0.5, 0.6, 0.5, 0.5, 0.6, 0.8, 0.6, 0.9, 0.5, 0.9, 0.5, 0.8, 0.6, 0.1, 0.6, 0.2, 0.5, 0.2, 0.5, 0.1, 0.6, 0.4, 0.6, 0.5, 0.5, 0.5, 0.5, 0.4, 0.6, 0.7, 0.6, 0.8, 0.5, 0.8, 0.5, 0.7, 0.55, 0.0, 0.6, 0.1, 0.5, 0.1, 0.6, 0.3, 0.6, 0.4, 0.5, 0.4, 0.5, 0.3, 0.6, 0.6, 0.6, 0.7, 0.5, 0.7, 0.5, 0.6, 0.5, 0.6, 0.5, 0.7, 0.4, 0.7, 0.4, 0.6, 0.5, 0.9, 0.45, 1.0, 0.4, 0.9, 0.5, 0.2, 0.5, 0.3, 0.4, 0.3, 0.4, 0.2, 0.5, 0.5, 0.5, 0.6, 0.4, 0.6, 0.4, 0.5, 0.5, 0.8, 0.5, 0.9, 0.4, 0.9, 0.4, 0.8, 0.5, 0.1, 0.5, 0.2, 0.4, 0.2, 0.4, 0.1, 0.5, 0.4, 0.5, 0.5, 0.4, 0.5, 0.4, 0.4, 0.5, 0.7, 0.5, 0.8, 0.4, 0.8, 0.4, 0.7, 0.45, 0.0, 0.5, 0.1, 0.4, 0.1, 0.5, 0.3, 0.5, 0.4, 0.4, 0.4, 0.4, 0.3, 0.35, 0.0, 0.4, 0.1, 0.3, 0.1, 0.4, 0.3, 0.4, 0.4, 0.3, 0.4, 0.3, 0.3, 0.4, 0.6, 0.4, 0.7, 0.3, 0.7, 0.3, 0.6, 0.4, 0.9, 0.35, 1.0, 0.3, 0.9, 0.4, 0.2, 0.4, 0.3, 0.3, 0.3, 0.3, 0.2, 0.4, 0.5, 0.4, 0.6, 0.3, 0.6, 0.3, 0.5, 0.4, 0.8, 0.4, 0.9, 0.3, 0.9, 0.3, 0.8, 0.4, 0.1, 0.4, 0.2, 0.3, 0.2, 0.3, 0.1, 0.4, 0.4, 0.4, 0.5, 0.3, 0.5, 0.3, 0.4, 0.4, 0.7, 0.4, 0.8, 0.3, 0.8, 0.3, 0.7, 0.3, 0.4, 0.3, 0.5, 0.2, 0.5, 0.2, 0.4, 0.3, 0.7, 0.3, 0.8, 0.2, 0.8, 0.2, 0.7, 0.25, 0.0, 0.3, 0.1, 0.2, 0.1, 0.3, 0.3, 0.3, 0.4, 0.2, 0.4, 0.2, 0.3, 0.3, 0.6, 0.3, 0.7, 0.2, 0.7, 0.2, 0.6, 0.3, 0.9, 0.25, 1.0, 0.2, 0.9, 0.3, 0.2, 0.3, 0.3, 0.2, 0.3, 0.2, 0.2, 0.3, 0.5, 0.3, 0.6, 0.2, 0.6, 0.2, 0.5, 0.3, 0.8, 0.3, 0.9, 0.2, 0.9, 0.2, 0.8, 0.3, 0.1, 0.3, 0.2, 0.2, 0.2, 0.2, 0.1, 0.2, 0.8, 0.2, 0.9, 0.1, 0.9, 0.1, 0.8, 0.2, 0.1, 0.2, 0.2, 0.1, 0.2, 0.1, 0.1, 0.2, 0.4, 0.2, 0.5, 0.1, 0.5, 0.1, 0.4, 0.2, 0.7, 0.2, 0.8, 0.1, 0.8, 0.1, 0.7, 0.15, 0.0, 0.2, 0.1, 0.1, 0.1, 0.2, 0.3, 0.2, 0.4, 0.1, 0.4, 0.1, 0.3, 0.2, 0.6, 0.2, 0.7, 0.1, 0.7, 0.1, 0.6, 0.2, 0.9, 0.15, 1.0, 0.1, 0.9, 0.2, 0.2, 0.2, 0.3, 0.1, 0.3, 0.1, 0.2, 0.2, 0.5, 0.2, 0.6, 0.1, 0.6, 0.1, 0.5, 0.1, 0.5, 0.1, 0.6, 0.0, 0.6, 0.0, 0.5, 0.1, 0.8, 0.1, 0.9, 0.0, 0.9, 0.0, 0.8, 0.1, 0.1, 0.1, 0.2, 0.0, 0.2, 0.0, 0.1, 0.1, 0.4, 0.1, 0.5, 0.0, 0.5, 0.0, 0.4, 0.1, 0.7, 0.1, 0.8, 0.0, 0.8, 0.0, 0.7, 0.05, 0.0, 0.1, 0.1, 0.0, 0.1, 0.1, 0.3, 0.1, 0.4, 0.0, 0.4, 0.0, 0.3, 0.1, 0.6, 0.1, 0.7, 0.0, 0.7, 0.0, 0.6, 0.1, 0.9, 0.05, 1.0, 0.0, 0.9, 0.1, 0.2, 0.1, 0.3, 0.0, 0.3, 0.0, 0.2, 1.0, 0.9, 0.95, 1.0, 0.9, 0.9, 1.0, 0.2, 1.0, 0.3, 0.9, 0.3, 0.9, 0.2, 1.0, 0.5, 1.0, 0.6, 0.9, 0.6, 0.9, 0.5, 1.0, 0.8, 1.0, 0.9, 0.9, 0.9, 0.9, 0.8, 1.0, 0.1, 1.0, 0.2, 0.9, 0.2, 0.9, 0.1, 1.0, 0.4, 1.0, 0.5, 0.9, 0.5, 0.9, 0.4, 1.0, 0.7, 1.0, 0.8, 0.9, 0.8, 0.9, 0.7, 0.95, 0.0, 1.0, 0.1, 0.9, 0.1, 1.0, 0.3, 1.0, 0.4, 0.9, 0.4, 0.9, 0.3, 1.0, 0.6, 1.0, 0.7, 0.9, 0.7, 0.9, 0.6, 0.9, 0.3, 0.9, 0.4, 0.8, 0.4, 0.8, 0.3, 0.9, 0.6, 0.9, 0.7, 0.8, 0.7, 0.8, 0.6, 0.9, 0.9, 0.85, 1.0, 0.8, 0.9, 0.9, 0.2, 0.9, 0.3, 0.8, 0.3, 0.8, 0.2, 0.9, 0.5, 0.9, 0.6, 0.8, 0.6, 0.8, 0.5, 0.9, 0.8, 0.9, 0.9, 0.8, 0.9, 0.8, 0.8, 0.9, 0.1, 0.9, 0.2, 0.8, 0.2, 0.8, 0.1, 0.9, 0.4, 0.9, 0.5, 0.8, 0.5, 0.8, 0.4, 0.9, 0.7, 0.9, 0.8, 0.8, 0.8, 0.8, 0.7, 0.85, 0.0, 0.9, 0.1, 0.8, 0.1, 0.8, 0.7, 0.8, 0.8, 0.7, 0.8, 0.7, 0.7, 0.75, 0.0, 0.8, 0.1, 0.7, 0.1, 0.8, 0.3, 0.8, 0.4, 0.7, 0.4, 0.7, 0.3, 0.8, 0.6, 0.8, 0.7, 0.7, 0.7, 0.7, 0.6, 0.8, 0.9, 0.75, 1.0, 0.7, 0.9, 0.8, 0.2, 0.8, 0.3, 0.7, 0.3, 0.7, 0.2, 0.8, 0.5, 0.8, 0.6, 0.7, 0.6, 0.7, 0.5, 0.8, 0.8, 0.8, 0.9, 0.7, 0.9, 0.7, 0.8, 0.8, 0.1, 0.8, 0.2, 0.7, 0.2, 0.7, 0.1, 0.8, 0.4, 0.8, 0.5, 0.7, 0.5, 0.7, 0.4, 0.7, 0.9, 0.65, 1.0, 0.6, 0.9, 0.7, 0.2, 0.7, 0.3, 0.6, 0.3, 0.6, 0.2, 0.7, 0.5, 0.7, 0.6, 0.6, 0.6, 0.6, 0.5, 0.7, 0.8, 0.7, 0.9, 0.6, 0.9, 0.6, 0.8, 0.7, 0.1, 0.7, 0.2, 0.6, 0.2, 0.6, 0.1, 0.7, 0.4, 0.7, 0.5, 0.6, 0.5, 0.6, 0.4, 0.7, 0.7, 0.7, 0.8, 0.6, 0.8, 0.6, 0.7, 0.65, 0.0, 0.7, 0.1, 0.6, 0.1, 0.7, 0.3, 0.7, 0.4, 0.6, 0.4, 0.6, 0.3, 0.7, 0.6, 0.7, 0.7, 0.6, 0.7, 0.6, 0.6, 0.6, 0.9, 0.55, 1.0, 0.5, 0.9, 0.6, 0.2, 0.6, 0.3, 0.5, 0.3, 0.5, 0.2, 0.6, 0.5, 0.6, 0.6, 0.5, 0.6, 0.5, 0.5, 0.6, 0.8, 0.6, 0.9, 0.5, 0.9, 0.5, 0.8, 0.6, 0.1, 0.6, 0.2, 0.5, 0.2, 0.5, 0.1, 0.6, 0.4, 0.6, 0.5, 0.5, 0.5, 0.5, 0.4, 0.6, 0.7, 0.6, 0.8, 0.5, 0.8, 0.5, 0.7, 0.55, 0.0, 0.6, 0.1, 0.5, 0.1, 0.6, 0.3, 0.6, 0.4, 0.5, 0.4, 0.5, 0.3, 0.6, 0.6, 0.6, 0.7, 0.5, 0.7, 0.5, 0.6, 0.5, 0.6, 0.5, 0.7, 0.4, 0.7, 0.4, 0.6, 0.5, 0.9, 0.45, 1.0, 0.4, 0.9, 0.5, 0.2, 0.5, 0.3, 0.4, 0.3, 0.4, 0.2, 0.5, 0.5, 0.5, 0.6, 0.4, 0.6, 0.4, 0.5, 0.5, 0.8, 0.5, 0.9, 0.4, 0.9, 0.4, 0.8, 0.5, 0.1, 0.5, 0.2, 0.4, 0.2, 0.4, 0.1, 0.5, 0.4, 0.5, 0.5, 0.4, 0.5, 0.4, 0.4, 0.5, 0.7, 0.5, 0.8, 0.4, 0.8, 0.4, 0.7, 0.45, 0.0, 0.5, 0.1, 0.4, 0.1, 0.5, 0.3, 0.5, 0.4, 0.4, 0.4, 0.4, 0.3, 0.35, 0.0, 0.4, 0.1, 0.3, 0.1, 0.4, 0.3, 0.4, 0.4, 0.3, 0.4, 0.3, 0.3, 0.4, 0.6, 0.4, 0.7, 0.3, 0.7, 0.3, 0.6, 0.4, 0.9, 0.35, 1.0, 0.3, 0.9, 0.4, 0.2, 0.4, 0.3, 0.3, 0.3, 0.3, 0.2, 0.4, 0.5, 0.4, 0.6, 0.3, 0.6, 0.3, 0.5, 0.4, 0.8, 0.4, 0.9, 0.3, 0.9, 0.3, 0.8, 0.4, 0.1, 0.4, 0.2, 0.3, 0.2, 0.3, 0.1, 0.4, 0.4, 0.4, 0.5, 0.3, 0.5, 0.3, 0.4, 0.4, 0.7, 0.4, 0.8, 0.3, 0.8, 0.3, 0.7, 0.3, 0.4, 0.3, 0.5, 0.2, 0.5, 0.2, 0.4, 0.3, 0.7, 0.3, 0.8, 0.2, 0.8, 0.2, 0.7, 0.25, 0.0, 0.3, 0.1, 0.2, 0.1, 0.3, 0.3, 0.3, 0.4, 0.2, 0.4, 0.2, 0.3, 0.3, 0.6, 0.3, 0.7, 0.2, 0.7, 0.2, 0.6, 0.3, 0.9, 0.25, 1.0, 0.2, 0.9, 0.3, 0.2, 0.3, 0.3, 0.2, 0.3, 0.2, 0.2, 0.3, 0.5, 0.3, 0.6, 0.2, 0.6, 0.2, 0.5, 0.3, 0.8, 0.3, 0.9, 0.2, 0.9, 0.2, 0.8, 0.3, 0.1, 0.3, 0.2, 0.2, 0.2, 0.2, 0.1, 0.2, 0.8, 0.2, 0.9, 0.1, 0.9, 0.1, 0.8, 0.2, 0.1, 0.2, 0.2, 0.1, 0.2, 0.1, 0.1, 0.2, 0.4, 0.2, 0.5, 0.1, 0.5, 0.1, 0.4, 0.2, 0.7, 0.2, 0.8, 0.1, 0.8, 0.1, 0.7, 0.15, 0.0, 0.2, 0.1, 0.1, 0.1, 0.2, 0.3, 0.2, 0.4, 0.1, 0.4, 0.1, 0.3, 0.2, 0.6, 0.2, 0.7, 0.1, 0.7, 0.1, 0.6, 0.2, 0.9, 0.15, 1.0, 0.1, 0.9, 0.2, 0.2, 0.2, 0.3, 0.1, 0.3, 0.1, 0.2, 0.2, 0.5, 0.2, 0.6, 0.1, 0.6, 0.1, 0.5, 0.1, 0.5, 0.1, 0.6, 0.0, 0.6, 0.0, 0.5, 0.1, 0.8, 0.1, 0.9, 0.0, 0.9, 0.0, 0.8, 0.1, 0.1, 0.1, 0.2, 0.0, 0.2, 0.0, 0.1, 0.1, 0.4, 0.1, 0.5, 0.0, 0.5, 0.0, 0.4, 0.1, 0.7, 0.1, 0.8, 0.0, 0.8, 0.0, 0.7, 0.05, 0.0, 0.1, 0.1, 0.0, 0.1, 0.1, 0.3, 0.1, 0.4, 0.0, 0.4, 0.0, 0.3, 0.1, 0.6, 0.1, 0.7, 0.0, 0.7, 0.0, 0.6, 0.1, 0.9, 0.05, 1.0, 0.0, 0.9, 0.1, 0.2, 0.1, 0.3, 0.0, 0.3, 0.0, 0.2, 1.0, 0.9, 0.95, 1.0, 0.9, 0.9, 1.0, 0.2, 1.0, 0.3, 0.9, 0.3, 0.9, 0.2, 1.0, 0.5, 1.0, 0.6, 0.9, 0.6, 0.9, 0.5, 1.0, 0.8, 1.0, 0.9, 0.9, 0.9, 0.9, 0.8, 1.0, 0.1, 1.0, 0.2, 0.9, 0.2, 0.9, 0.1, 1.0, 0.4, 1.0, 0.5, 0.9, 0.5, 0.9, 0.4, 1.0, 0.7, 1.0, 0.8, 0.9, 0.8, 0.9, 0.7, 0.95, 0.0, 1.0, 0.1, 0.9, 0.1, 1.0, 0.3, 1.0, 0.4, 0.9, 0.4, 0.9, 0.3, 1.0, 0.6, 1.0, 0.7, 0.9, 0.7, 0.9, 0.6, 0.9, 0.3, 0.9, 0.4, 0.8, 0.4, 0.8, 0.3, 0.9, 0.6, 0.9, 0.7, 0.8, 0.7, 0.8, 0.6, 0.9, 0.9, 0.85, 1.0, 0.8, 0.9, 0.9, 0.2, 0.9, 0.3, 0.8, 0.3, 0.8, 0.2, 0.9, 0.5, 0.9, 0.6, 0.8, 0.6, 0.8, 0.5, 0.9, 0.8, 0.9, 0.9, 0.8, 0.9, 0.8, 0.8, 0.9, 0.1, 0.9, 0.2, 0.8, 0.2, 0.8, 0.1, 0.9, 0.4, 0.9, 0.5, 0.8, 0.5, 0.8, 0.4, 0.9, 0.7, 0.9, 0.8, 0.8, 0.8, 0.8, 0.7, 0.85, 0.0, 0.9, 0.1, 0.8, 0.1, 0.8, 0.7, 0.8, 0.8, 0.7, 0.8, 0.7, 0.7, 0.75, 0.0, 0.8, 0.1, 0.7, 0.1, 0.8, 0.3, 0.8, 0.4, 0.7, 0.4, 0.7, 0.3, 0.8, 0.6, 0.8, 0.7, 0.7, 0.7, 0.7, 0.6, 0.8, 0.9, 0.75, 1.0, 0.7, 0.9, 0.8, 0.2, 0.8, 0.3, 0.7, 0.3, 0.7, 0.2, 0.8, 0.5, 0.8, 0.6, 0.7, 0.6, 0.7, 0.5, 0.8, 0.8, 0.8, 0.9, 0.7, 0.9, 0.7, 0.8, 0.8, 0.1, 0.8, 0.2, 0.7, 0.2, 0.7, 0.1, 0.8, 0.4, 0.8, 0.5, 0.7, 0.5, 0.7, 0.4, 0.03766, 0.03766, 0.9623, 0.03766, 0.9623, 0.9623, 0.03766, 0.9623])
_ca = me_cube_001.color_attributes.new('Color', 'FLOAT_COLOR', 'POINT')
_ca.data.foreach_set('color', [0.1329, 0.1329, 0.1329, 1.0, 0.1329, 0.1329, 0.1329, 1.0, 0.1329, 0.1329, 0.1329, 1.0, 0.1329, 0.1329, 0.1329, 1.0, 0.1329, 0.1329, 0.1329, 1.0, 0.1329, 0.1329, 0.1329, 1.0, 0.1329, 0.1329, 0.1329, 1.0, 0.1329, 0.1329, 0.1329, 1.0, 0.1329, 0.1329, 0.1329, 1.0, 0.1329, 0.1329, 0.1329, 1.0, 0.1329, 0.1329, 0.1329, 1.0, 0.1329, 0.1329, 0.1329, 1.0, 0.1329, 0.1329, 0.1329, 1.0, 0.1329, 0.1329, 0.1329, 1.0, 0.1329, 0.1329, 0.1329, 1.0, 0.1329, 0.1329, 0.1329, 1.0, 0.1329, 0.1329, 0.1329, 1.0, 0.1329, 0.1329, 0.1329, 1.0, 0.1329, 0.1329, 0.1329, 1.0, 0.1329, 0.1329, 0.1329, 1.0, 0.1329, 0.1329, 0.1329, 1.0, 0.1329, 0.1329, 0.1329, 1.0, 0.1329, 0.1329, 0.1329, 1.0, 0.1329, 0.1329, 0.1329, 1.0, 0.1329, 0.1329, 0.1329, 1.0, 0.1329, 0.1329, 0.1329, 1.0, 0.1329, 0.1329, 0.1329, 1.0, 0.1329, 0.1329, 0.1329, 1.0, 0.1329, 0.1329, 0.1329, 1.0, 0.1329, 0.1329, 0.1329, 1.0, 0.1329, 0.1329, 0.1329, 1.0, 0.1329, 0.1329, 0.1329, 1.0, 0.1329, 0.1329, 0.1329, 1.0, 0.1329, 0.1329, 0.1329, 1.0, 0.1329, 0.1329, 0.1329, 1.0, 0.1329, 0.1329, 0.1329, 1.0, 0.1329, 0.1329, 0.1329, 1.0, 0.1329, 0.1329, 0.1329, 1.0, 0.1329, 0.1329, 0.1329, 1.0, 0.1329, 0.1329, 0.1329, 1.0, 0.1329, 0.1329, 0.1329, 1.0, 0.1329, 0.1329, 0.1329, 1.0, 0.1329, 0.1329, 0.1329, 1.0, 0.1329, 0.1329, 0.1329, 1.0, 0.1329, 0.1329, 0.1329, 1.0, 0.1329, 0.1329, 0.1329, 1.0, 0.1329, 0.1329, 0.1329, 1.0, 0.1329, 0.1329, 0.1329, 1.0, 0.1329, 0.1329, 0.1329, 1.0, 0.1329, 0.1329, 0.1329, 1.0, 0.1329, 0.1329, 0.1329, 1.0, 0.1329, 0.1329, 0.1329, 1.0, 0.1329, 0.1329, 0.1329, 1.0, 0.1329, 0.1329, 0.1329, 1.0, 0.1329, 0.1329, 0.1329, 1.0, 0.1329, 0.1329, 0.1329, 1.0, 0.1329, 0.1329, 0.1329, 1.0, 0.1329, 0.1329, 0.1329, 1.0, 0.1329, 0.1329, 0.1329, 1.0, 0.1329, 0.1329, 0.1329, 1.0, 0.1329, 0.1329, 0.1329, 1.0, 0.1329, 0.1329, 0.1329, 1.0, 0.1329, 0.1329, 0.1329, 1.0, 0.1329, 0.1329, 0.1329, 1.0, 0.3672, 0.3672, 0.3672, 1.0, 0.3672, 0.3672, 0.3672, 1.0, 0.3672, 0.3672, 0.3672, 1.0, 0.3672, 0.3672, 0.3672, 1.0, 0.3672, 0.3672, 0.3672, 1.0, 0.3672, 0.3672, 0.3672, 1.0, 0.3672, 0.3672, 0.3672, 1.0, 0.3672, 0.3672, 0.3672, 1.0, 0.3672, 0.3672, 0.3672, 1.0, 0.3672, 0.3672, 0.3672, 1.0, 0.3672, 0.3672, 0.3672, 1.0, 0.3672, 0.3672, 0.3672, 1.0, 0.3672, 0.3672, 0.3672, 1.0, 0.3672, 0.3672, 0.3672, 1.0, 0.3672, 0.3672, 0.3672, 1.0, 0.3672, 0.3672, 0.3672, 1.0, 0.3672, 0.3672, 0.3672, 1.0, 0.3672, 0.3672, 0.3672, 1.0, 0.3672, 0.3672, 0.3672, 1.0, 0.3672, 0.3672, 0.3672, 1.0, 0.3672, 0.3672, 0.3672, 1.0, 0.3672, 0.3672, 0.3672, 1.0, 0.3672, 0.3672, 0.3672, 1.0, 0.3672, 0.3672, 0.3672, 1.0, 0.3672, 0.3672, 0.3672, 1.0, 0.3672, 0.3672, 0.3672, 1.0, 0.3672, 0.3672, 0.3672, 1.0, 0.3672, 0.3672, 0.3672, 1.0, 0.3672, 0.3672, 0.3672, 1.0, 0.3672, 0.3672, 0.3672, 1.0, 0.3672, 0.3672, 0.3672, 1.0, 0.3672, 0.3672, 0.3672, 1.0, 0.3672, 0.3672, 0.3672, 1.0, 0.3672, 0.3672, 0.3672, 1.0, 0.3672, 0.3672, 0.3672, 1.0, 0.3672, 0.3672, 0.3672, 1.0, 0.3672, 0.3672, 0.3672, 1.0, 0.3672, 0.3672, 0.3672, 1.0, 0.3672, 0.3672, 0.3672, 1.0, 0.3672, 0.3672, 0.3672, 1.0, 0.3672, 0.3672, 0.3672, 1.0, 0.3672, 0.3672, 0.3672, 1.0, 0.3672, 0.3672, 0.3672, 1.0, 0.3672, 0.3672, 0.3672, 1.0, 0.3672, 0.3672, 0.3672, 1.0, 0.3672, 0.3672, 0.3672, 1.0, 0.3672, 0.3672, 0.3672, 1.0, 0.3672, 0.3672, 0.3672, 1.0, 0.3672, 0.3672, 0.3672, 1.0, 0.3672, 0.3672, 0.3672, 1.0, 0.3672, 0.3672, 0.3672, 1.0, 0.3672, 0.3672, 0.3672, 1.0, 0.3672, 0.3672, 0.3672, 1.0, 0.3672, 0.3672, 0.3672, 1.0, 0.3672, 0.3672, 0.3672, 1.0, 0.3672, 0.3672, 0.3672, 1.0, 0.3672, 0.3672, 0.3672, 1.0, 0.3672, 0.3672, 0.3672, 1.0, 0.3672, 0.3672, 0.3672, 1.0, 0.3672, 0.3672, 0.3672, 1.0, 0.3672, 0.3672, 0.3672, 1.0, 0.3672, 0.3672, 0.3672, 1.0, 0.3672, 0.3672, 0.3672, 1.0, 0.3672, 0.3672, 0.3672, 1.0, 0.3672, 0.3672, 0.3672, 1.0, 0.3672, 0.3672, 0.3672, 1.0, 0.3672, 0.3672, 0.3672, 1.0, 0.3672, 0.3672, 0.3672, 1.0, 0.3672, 0.3672, 0.3672, 1.0, 0.3672, 0.3672, 0.3672, 1.0, 0.3672, 0.3672, 0.3672, 1.0, 0.3672, 0.3672, 0.3672, 1.0, 0.3672, 0.3672, 0.3672, 1.0, 0.3672, 0.3672, 0.3672, 1.0, 0.3672, 0.3672, 0.3672, 1.0, 0.3672, 0.3672, 0.3672, 1.0, 0.3672, 0.3672, 0.3672, 1.0, 0.3672, 0.3672, 0.3672, 1.0, 0.3672, 0.3672, 0.3672, 1.0, 0.3672, 0.3672, 0.3672, 1.0, 0.3672, 0.3672, 0.3672, 1.0, 0.3672, 0.3672, 0.3672, 1.0, 0.3672, 0.3672, 0.3672, 1.0, 0.3672, 0.3672, 0.3672, 1.0, 0.3672, 0.3672, 0.3672, 1.0, 0.3672, 0.3672, 0.3672, 1.0, 0.3672, 0.3672, 0.3672, 1.0, 0.3672, 0.3672, 0.3672, 1.0, 0.3672, 0.3672, 0.3672, 1.0, 0.3672, 0.3672, 0.3672, 1.0, 0.3672, 0.3672, 0.3672, 1.0, 0.3672, 0.3672, 0.3672, 1.0, 0.3672, 0.3672, 0.3672, 1.0, 0.3672, 0.3672, 0.3672, 1.0, 0.3672, 0.3672, 0.3672, 1.0, 0.3672, 0.3672, 0.3672, 1.0, 0.3672, 0.3672, 0.3672, 1.0, 0.3672, 0.3672, 0.3672, 1.0, 0.3672, 0.3672, 0.3672, 1.0, 0.3672, 0.3672, 0.3672, 1.0, 0.3672, 0.3672, 0.3672, 1.0, 0.3672, 0.3672, 0.3672, 1.0, 0.3672, 0.3672, 0.3672, 1.0, 0.3672, 0.3672, 0.3672, 1.0, 0.3672, 0.3672, 0.3672, 1.0, 0.3672, 0.3672, 0.3672, 1.0, 0.3672, 0.3672, 0.3672, 1.0, 0.3672, 0.3672, 0.3672, 1.0, 0.3672, 0.3672, 0.3672, 1.0, 0.3672, 0.3672, 0.3672, 1.0, 0.3672, 0.3672, 0.3672, 1.0, 0.3672, 0.3672, 0.3672, 1.0, 0.3672, 0.3672, 0.3672, 1.0, 0.3672, 0.3672, 0.3672, 1.0, 0.3672, 0.3672, 0.3672, 1.0, 0.3672, 0.3672, 0.3672, 1.0, 0.3672, 0.3672, 0.3672, 1.0, 0.3672, 0.3672, 0.3672, 1.0, 0.3672, 0.3672, 0.3672, 1.0, 0.3672, 0.3672, 0.3672, 1.0, 0.3672, 0.3672, 0.3672, 1.0, 0.3672, 0.3672, 0.3672, 1.0, 0.3672, 0.3672, 0.3672, 1.0, 0.3672, 0.3672, 0.3672, 1.0, 0.3672, 0.3672, 0.3672, 1.0, 0.3672, 0.3672, 0.3672, 1.0, 0.3672, 0.3672, 0.3672, 1.0, 0.3672, 0.3672, 0.3672, 1.0, 0.3672, 0.3672, 0.3672, 1.0, 0.3672, 0.3672, 0.3672, 1.0, 0.3672, 0.3672, 0.3672, 1.0, 0.3672, 0.3672, 0.3672, 1.0, 0.3672, 0.3672, 0.3672, 1.0, 0.3672, 0.3672, 0.3672, 1.0, 0.3672, 0.3672, 0.3672, 1.0, 0.3672, 0.3672, 0.3672, 1.0, 0.3672, 0.3672, 0.3672, 1.0, 0.3672, 0.3672, 0.3672, 1.0, 0.3672, 0.3672, 0.3672, 1.0, 0.3672, 0.3672, 0.3672, 1.0, 0.3672, 0.3672, 0.3672, 1.0, 0.3672, 0.3672, 0.3672, 1.0, 0.3672, 0.3672, 0.3672, 1.0, 0.3672, 0.3672, 0.3672, 1.0, 0.3672, 0.3672, 0.3672, 1.0, 0.3672, 0.3672, 0.3672, 1.0, 0.3672, 0.3672, 0.3672, 1.0, 0.3672, 0.3672, 0.3672, 1.0, 0.3672, 0.3672, 0.3672, 1.0, 0.3672, 0.3672, 0.3672, 1.0, 0.3672, 0.3672, 0.3672, 1.0, 0.3672, 0.3672, 0.3672, 1.0, 0.3672, 0.3672, 0.3672, 1.0, 0.3672, 0.3672, 0.3672, 1.0, 0.3672, 0.3672, 0.3672, 1.0, 0.3672, 0.3672, 0.3672, 1.0, 0.3672, 0.3672, 0.3672, 1.0, 0.3672, 0.3672, 0.3672, 1.0, 0.3672, 0.3672, 0.3672, 1.0, 0.3672, 0.3672, 0.3672, 1.0, 0.3672, 0.3672, 0.3672, 1.0, 0.3672, 0.3672, 0.3672, 1.0, 0.3672, 0.3672, 0.3672, 1.0, 0.3672, 0.3672, 0.3672, 1.0, 0.3672, 0.3672, 0.3672, 1.0, 0.3672, 0.3672, 0.3672, 1.0, 0.3672, 0.3672, 0.3672, 1.0, 0.3672, 0.3672, 0.3672, 1.0, 0.3672, 0.3672, 0.3672, 1.0, 0.3672, 0.3672, 0.3672, 1.0, 0.3672, 0.3672, 0.3672, 1.0, 0.3672, 0.3672, 0.3672, 1.0, 0.3672, 0.3672, 0.3672, 1.0, 0.3672, 0.3672, 0.3672, 1.0, 0.3672, 0.3672, 0.3672, 1.0, 0.3672, 0.3672, 0.3672, 1.0, 0.3672, 0.3672, 0.3672, 1.0, 0.3672, 0.3672, 0.3672, 1.0, 0.3672, 0.3672, 0.3672, 1.0, 0.3672, 0.3672, 0.3672, 1.0, 0.3672, 0.3672, 0.3672, 1.0, 0.3672, 0.3672, 0.3672, 1.0, 0.3672, 0.3672, 0.3672, 1.0, 0.3672, 0.3672, 0.3672, 1.0, 0.3672, 0.3672, 0.3672, 1.0, 0.3672, 0.3672, 0.3672, 1.0, 0.3672, 0.3672, 0.3672, 1.0, 0.3672, 0.3672, 0.3672, 1.0, 0.3672, 0.3672, 0.3672, 1.0, 0.3672, 0.3672, 0.3672, 1.0, 0.3672, 0.3672, 0.3672, 1.0, 0.3672, 0.3672, 0.3672, 1.0, 0.3672, 0.3672, 0.3672, 1.0, 0.3672, 0.3672, 0.3672, 1.0, 0.3672, 0.3672, 0.3672, 1.0, 0.3672, 0.3672, 0.3672, 1.0, 0.3672, 0.3672, 0.3672, 1.0, 0.3672, 0.3672, 0.3672, 1.0, 0.3672, 0.3672, 0.3672, 1.0, 0.3672, 0.3672, 0.3672, 1.0, 0.3672, 0.3672, 0.3672, 1.0, 0.3672, 0.3672, 0.3672, 1.0, 0.3672, 0.3672, 0.3672, 1.0, 0.3672, 0.3672, 0.3672, 1.0, 0.3672, 0.3672, 0.3672, 1.0, 0.3672, 0.3672, 0.3672, 1.0, 0.3672, 0.3672, 0.3672, 1.0, 0.3672, 0.3672, 0.3672, 1.0, 0.3672, 0.3672, 0.3672, 1.0, 0.3672, 0.3672, 0.3672, 1.0, 0.3672, 0.3672, 0.3672, 1.0, 0.3672, 0.3672, 0.3672, 1.0, 0.3672, 0.3672, 0.3672, 1.0, 0.3672, 0.3672, 0.3672, 1.0, 0.3672, 0.3672, 0.3672, 1.0, 0.3672, 0.3672, 0.3672, 1.0, 0.3672, 0.3672, 0.3672, 1.0, 0.3672, 0.3672, 0.3672, 1.0, 0.3672, 0.3672, 0.3672, 1.0, 0.3672, 0.3672, 0.3672, 1.0, 0.3672, 0.3672, 0.3672, 1.0, 0.3672, 0.3672, 0.3672, 1.0, 0.3672, 0.3672, 0.3672, 1.0, 0.3672, 0.3672, 0.3672, 1.0, 0.3672, 0.3672, 0.3672, 1.0, 0.3672, 0.3672, 0.3672, 1.0, 0.3672, 0.3672, 0.3672, 1.0, 0.3672, 0.3672, 0.3672, 1.0, 0.3672, 0.3672, 0.3672, 1.0, 0.3672, 0.3672, 0.3672, 1.0, 0.3672, 0.3672, 0.3672, 1.0, 0.3672, 0.3672, 0.3672, 1.0, 0.3672, 0.3672, 0.3672, 1.0, 0.3672, 0.3672, 0.3672, 1.0, 0.3672, 0.3672, 0.3672, 1.0, 0.3672, 0.3672, 0.3672, 1.0, 0.3672, 0.3672, 0.3672, 1.0, 0.3672, 0.3672, 0.3672, 1.0, 0.3672, 0.3672, 0.3672, 1.0, 0.3672, 0.3672, 0.3672, 1.0, 0.3672, 0.3672, 0.3672, 1.0, 0.3672, 0.3672, 0.3672, 1.0, 0.3672, 0.3672, 0.3672, 1.0, 0.3672, 0.3672, 0.3672, 1.0, 0.3672, 0.3672, 0.3672, 1.0, 0.3672, 0.3672, 0.3672, 1.0, 0.3672, 0.3672, 0.3672, 1.0, 0.3672, 0.3672, 0.3672, 1.0, 0.3672, 0.3672, 0.3672, 1.0, 0.3672, 0.3672, 0.3672, 1.0, 0.3672, 0.3672, 0.3672, 1.0, 0.3672, 0.3672, 0.3672, 1.0, 0.3672, 0.3672, 0.3672, 1.0, 0.3672, 0.3672, 0.3672, 1.0, 0.3672, 0.3672, 0.3672, 1.0, 0.3672, 0.3672, 0.3672, 1.0, 0.3672, 0.3672, 0.3672, 1.0, 0.3672, 0.3672, 0.3672, 1.0, 0.3672, 0.3672, 0.3672, 1.0, 0.3672, 0.3672, 0.3672, 1.0, 0.3672, 0.3672, 0.3672, 1.0, 0.3672, 0.3672, 0.3672, 1.0, 0.3672, 0.3672, 0.3672, 1.0, 0.3672, 0.3672, 0.3672, 1.0, 0.3672, 0.3672, 0.3672, 1.0, 0.3672, 0.3672, 0.3672, 1.0, 0.3672, 0.3672, 0.3672, 1.0, 0.3672, 0.3672, 0.3672, 1.0, 0.3672, 0.3672, 0.3672, 1.0, 0.3672, 0.3672, 0.3672, 1.0, 0.3672, 0.3672, 0.3672, 1.0, 0.3672, 0.3672, 0.3672, 1.0, 0.3672, 0.3672, 0.3672, 1.0, 0.3672, 0.3672, 0.3672, 1.0, 0.3672, 0.3672, 0.3672, 1.0, 0.3672, 0.3672, 0.3672, 1.0, 0.3672, 0.3672, 0.3672, 1.0, 0.3672, 0.3672, 0.3672, 1.0, 0.3672, 0.3672, 0.3672, 1.0, 0.3672, 0.3672, 0.3672, 1.0, 0.3672, 0.3672, 0.3672, 1.0, 0.3672, 0.3672, 0.3672, 1.0, 0.3672, 0.3672, 0.3672, 1.0, 0.3672, 0.3672, 0.3672, 1.0, 0.3672, 0.3672, 0.3672, 1.0, 0.3672, 0.3672, 0.3672, 1.0, 0.3672, 0.3672, 0.3672, 1.0, 0.3672, 0.3672, 0.3672, 1.0, 0.3672, 0.3672, 0.3672, 1.0, 0.3672, 0.3672, 0.3672, 1.0, 0.3672, 0.3672, 0.3672, 1.0, 0.3672, 0.3672, 0.3672, 1.0, 0.3672, 0.3672, 0.3672, 1.0, 0.3672, 0.3672, 0.3672, 1.0, 0.3672, 0.3672, 0.3672, 1.0, 0.3672, 0.3672, 0.3672, 1.0, 0.3672, 0.3672, 0.3672, 1.0, 0.3672, 0.3672, 0.3672, 1.0, 0.3672, 0.3672, 0.3672, 1.0, 0.3672, 0.3672, 0.3672, 1.0, 0.3672, 0.3672, 0.3672, 1.0, 0.3672, 0.3672, 0.3672, 1.0, 0.3672, 0.3672, 0.3672, 1.0, 0.3672, 0.3672, 0.3672, 1.0, 0.3672, 0.3672, 0.3672, 1.0, 0.3672, 0.3672, 0.3672, 1.0, 0.3672, 0.3672, 0.3672, 1.0, 0.3672, 0.3672, 0.3672, 1.0, 0.3672, 0.3672, 0.3672, 1.0, 0.3672, 0.3672, 0.3672, 1.0, 0.3672, 0.3672, 0.3672, 1.0, 0.3672, 0.3672, 0.3672, 1.0, 0.3672, 0.3672, 0.3672, 1.0, 0.3672, 0.3672, 0.3672, 1.0, 0.3672, 0.3672, 0.3672, 1.0, 0.3672, 0.3672, 0.3672, 1.0, 0.3672, 0.3672, 0.3672, 1.0, 0.3672, 0.3672, 0.3672, 1.0, 0.3672, 0.3672, 0.3672, 1.0, 0.3672, 0.3672, 0.3672, 1.0, 0.3672, 0.3672, 0.3672, 1.0, 0.3672, 0.3672, 0.3672, 1.0, 0.3672, 0.3672, 0.3672, 1.0, 0.3672, 0.3672, 0.3672, 1.0, 0.3672, 0.3672, 0.3672, 1.0, 0.3672, 0.3672, 0.3672, 1.0, 0.3672, 0.3672, 0.3672, 1.0, 0.3672, 0.3672, 0.3672, 1.0, 0.3672, 0.3672, 0.3672, 1.0, 0.3672, 0.3672, 0.3672, 1.0, 0.3672, 0.3672, 0.3672, 1.0, 0.3672, 0.3672, 0.3672, 1.0, 0.3672, 0.3672, 0.3672, 1.0, 0.3672, 0.3672, 0.3672, 1.0, 0.3672, 0.3672, 0.3672, 1.0, 0.3672, 0.3672, 0.3672, 1.0, 0.3672, 0.3672, 0.3672, 1.0, 0.3672, 0.3672, 0.3672, 1.0, 0.3672, 0.3672, 0.3672, 1.0, 0.3672, 0.3672, 0.3672, 1.0, 0.3672, 0.3672, 0.3672, 1.0, 0.3672, 0.3672, 0.3672, 1.0, 0.3672, 0.3672, 0.3672, 1.0, 0.3672, 0.3672, 0.3672, 1.0, 0.3672, 0.3672, 0.3672, 1.0, 0.3672, 0.3672, 0.3672, 1.0, 0.3672, 0.3672, 0.3672, 1.0, 0.3672, 0.3672, 0.3672, 1.0, 0.3672, 0.3672, 0.3672, 1.0, 0.3672, 0.3672, 0.3672, 1.0, 0.3672, 0.3672, 0.3672, 1.0, 0.3672, 0.3672, 0.3672, 1.0, 0.3672, 0.3672, 0.3672, 1.0, 0.3672, 0.3672, 0.3672, 1.0, 0.3672, 0.3672, 0.3672, 1.0, 0.3672, 0.3672, 0.3672, 1.0, 0.3672, 0.3672, 0.3672, 1.0, 0.3672, 0.3672, 0.3672, 1.0, 0.3672, 0.3672, 0.3672, 1.0, 0.3672, 0.3672, 0.3672, 1.0, 0.3672, 0.3672, 0.3672, 1.0, 0.3672, 0.3672, 0.3672, 1.0, 0.3672, 0.3672, 0.3672, 1.0, 0.3672, 0.3672, 0.3672, 1.0, 0.3672, 0.3672, 0.3672, 1.0, 0.3672, 0.3672, 0.3672, 1.0, 0.3672, 0.3672, 0.3672, 1.0, 0.3672, 0.3672, 0.3672, 1.0, 0.3672, 0.3672, 0.3672, 1.0, 0.3672, 0.3672, 0.3672, 1.0, 0.3672, 0.3672, 0.3672, 1.0, 0.3672, 0.3672, 0.3672, 1.0, 0.3672, 0.3672, 0.3672, 1.0, 0.3672, 0.3672, 0.3672, 1.0, 0.3672, 0.3672, 0.3672, 1.0, 0.3672, 0.3672, 0.3672, 1.0, 0.3672, 0.3672, 0.3672, 1.0, 0.3672, 0.3672, 0.3672, 1.0, 0.3672, 0.3672, 0.3672, 1.0, 0.3672, 0.3672, 0.3672, 1.0, 0.3672, 0.3672, 0.3672, 1.0, 0.3672, 0.3672, 0.3672, 1.0, 0.3672, 0.3672, 0.3672, 1.0, 0.3672, 0.3672, 0.3672, 1.0, 0.3672, 0.3672, 0.3672, 1.0, 0.3672, 0.3672, 0.3672, 1.0, 0.3672, 0.3672, 0.3672, 1.0, 0.3672, 0.3672, 0.3672, 1.0, 0.3672, 0.3672, 0.3672, 1.0, 0.3672, 0.3672, 0.3672, 1.0, 0.3672, 0.3672, 0.3672, 1.0, 0.3672, 0.3672, 0.3672, 1.0, 0.3672, 0.3672, 0.3672, 1.0, 0.3672, 0.3672, 0.3672, 1.0, 0.3672, 0.3672, 0.3672, 1.0, 0.3672, 0.3672, 0.3672, 1.0, 0.3672, 0.3672, 0.3672, 1.0, 0.3672, 0.3672, 0.3672, 1.0, 0.3672, 0.3672, 0.3672, 1.0, 0.3672, 0.3672, 0.3672, 1.0, 0.3672, 0.3672, 0.3672, 1.0, 0.3672, 0.3672, 0.3672, 1.0, 0.3672, 0.3672, 0.3672, 1.0, 0.3672, 0.3672, 0.3672, 1.0, 0.3672, 0.3672, 0.3672, 1.0, 0.3672, 0.3672, 0.3672, 1.0, 0.3672, 0.3672, 0.3672, 1.0, 0.3672, 0.3672, 0.3672, 1.0, 0.3672, 0.3672, 0.3672, 1.0, 0.3672, 0.3672, 0.3672, 1.0, 0.3672, 0.3672, 0.3672, 1.0, 0.3672, 0.3672, 0.3672, 1.0, 0.3672, 0.3672, 0.3672, 1.0, 0.3672, 0.3672, 0.3672, 1.0, 0.3672, 0.3672, 0.3672, 1.0, 0.3672, 0.3672, 0.3672, 1.0, 0.3672, 0.3672, 0.3672, 1.0, 0.3672, 0.3672, 0.3672, 1.0, 0.3672, 0.3672, 0.3672, 1.0, 0.3672, 0.3672, 0.3672, 1.0, 0.3672, 0.3672, 0.3672, 1.0, 0.3672, 0.3672, 0.3672, 1.0, 0.3672, 0.3672, 0.3672, 1.0, 0.3672, 0.3672, 0.3672, 1.0, 0.3672, 0.3672, 0.3672, 1.0, 0.3672, 0.3672, 0.3672, 1.0, 0.3672, 0.3672, 0.3672, 1.0, 0.3672, 0.3672, 0.3672, 1.0, 0.3672, 0.3672, 0.3672, 1.0, 0.3672, 0.3672, 0.3672, 1.0, 0.3672, 0.3672, 0.3672, 1.0, 0.3672, 0.3672, 0.3672, 1.0, 0.3672, 0.3672, 0.3672, 1.0, 0.3672, 0.3672, 0.3672, 1.0, 0.3672, 0.3672, 0.3672, 1.0, 0.3672, 0.3672, 0.3672, 1.0, 0.3672, 0.3672, 0.3672, 1.0, 0.3672, 0.3672, 0.3672, 1.0, 0.3672, 0.3672, 0.3672, 1.0, 0.3672, 0.3672, 0.3672, 1.0, 0.3672, 0.3672, 0.3672, 1.0, 0.3672, 0.3672, 0.3672, 1.0, 0.3672, 0.3672, 0.3672, 1.0, 0.3672, 0.3672, 0.3672, 1.0, 0.3672, 0.3672, 0.3672, 1.0, 0.3672, 0.3672, 0.3672, 1.0, 0.3672, 0.3672, 0.3672, 1.0, 0.3672, 0.3672, 0.3672, 1.0, 0.3672, 0.3672, 0.3672, 1.0, 0.3672, 0.3672, 0.3672, 1.0, 0.3672, 0.3672, 0.3672, 1.0, 0.3672, 0.3672, 0.3672, 1.0, 0.3672, 0.3672, 0.3672, 1.0, 0.3672, 0.3672, 0.3672, 1.0, 0.3672, 0.3672, 0.3672, 1.0, 0.3672, 0.3672, 0.3672, 1.0, 0.3672, 0.3672, 0.3672, 1.0, 0.3672, 0.3672, 0.3672, 1.0, 0.3672, 0.3672, 0.3672, 1.0, 0.3672, 0.3672, 0.3672, 1.0, 0.0, 0.0, 0.0, 1.0, 0.0, 0.0, 0.0, 1.0, 0.0, 0.0, 0.0, 1.0, 0.0, 0.0, 0.0, 1.0])
me_cube_001.materials.append(mat_material_003)
me_cube_001.materials.append(mat_material_002)
me_cube_001.materials.append(mat_material_001)
me_cube_001.materials.append(mat_material_004)
me_cube_001.update()

# ---- objects
ob_televizyon = bpy.data.objects.new('televizyon', me_cube_001)
ob_area = bpy.data.objects.new('Area', light_area)
ob_camera = bpy.data.objects.new('Camera', cam_camera_001)

# ---- transforms, parenting, visibility, modifiers, constraints
ob_televizyon.location = (0.0, 0.0, 0.0)
ob_area.location = (1.19, 1.18, 2.49)
ob_area.rotation_euler = (0.0, 0.5236, 0.0)
ob_camera.location = (2.513, -2.301, 1.742)
ob_camera.rotation_euler = (1.191, -1.779e-07, 0.828)

# ---- collection membership
col_collection.objects.link(ob_televizyon)
col_collection.objects.link(ob_area)
col_collection.objects.link(ob_camera)

# ---- scene / render settings (as saved in the file)
scene.camera = ob_camera
scene.frame_start = 1; scene.frame_end = 250; scene.frame_set(1)
scene.render.engine = 'BLENDER_EEVEE_NEXT'
bpy.context.view_layer.update()
